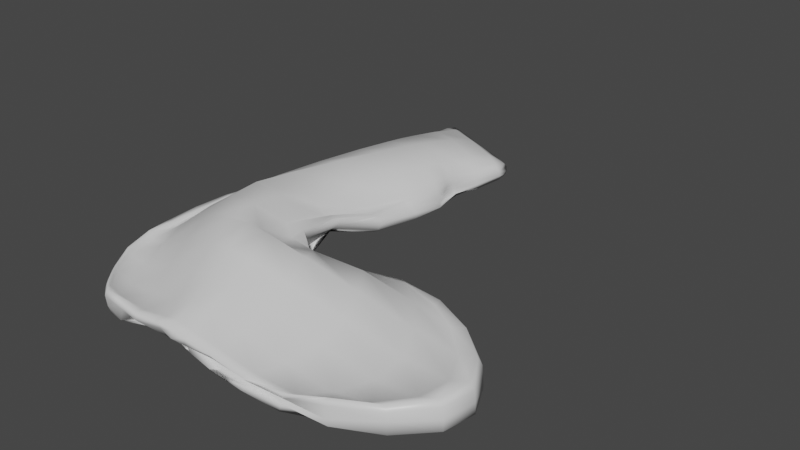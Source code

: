 # Source: Sock.blend  (saved by Blender 2.82.7; exported with 4.5.12 LTS)
import bpy
from mathutils import Matrix  # noqa: F401  (used for matrix-valued properties, if any)

bpy.ops.wm.read_factory_settings(use_empty=True)
scene = bpy.context.scene
scene.name = 'Scene'

# ---- collections
col_collection = bpy.data.collections.new('Collection'); scene.collection.children.link(col_collection)

# ---- materials (node trees are filled in below, after node groups)
mat_material = bpy.data.materials.new('Material')
mat_material.alpha_threshold = 0.0
mat_material.use_transparent_shadow = False
mat_material.line_color = (0.0, 0.0, 0.0, 1.0)

# ---- material node trees
mat_material.use_nodes = True; mat_material.node_tree.nodes.clear()
_N = mat_material.node_tree.nodes; _L = mat_material.node_tree.links
n0 = _N.new('ShaderNodeOutputMaterial'); n0.name = 'Material Output'; n0.location = (300, 300)
n1 = _N.new('ShaderNodeBsdfPrincipled'); n1.name = 'Principled BSDF'; n1.location = (10, 300)
n1.distribution = 'GGX'
n1.subsurface_method = 'BURLEY'
n1.inputs[2].default_value = 0.4
n1.inputs[3].default_value = 1.45
n1.inputs[27].default_value = (0.0, 0.0, 0.0, 1.0)
n1.inputs[28].default_value = 1.0
_L.new(n1.outputs[0], n0.inputs[0])
n0.is_active_output = True

# ---- world
world_world = bpy.data.worlds.new('World'); scene.world = world_world
world_world.use_nodes = True; world_world.node_tree.nodes.clear()
_N = world_world.node_tree.nodes; _L = world_world.node_tree.links
n0 = _N.new('ShaderNodeOutputWorld'); n0.name = 'World Output'; n0.location = (300, 300)
n1 = _N.new('ShaderNodeBackground'); n1.name = 'Background'; n1.location = (10, 300)
n1.inputs[0].default_value = (0.05088, 0.05088, 0.05088, 1.0)
_L.new(n1.outputs[0], n0.inputs[0])
n0.is_active_output = True
world_world.color = (0.05088, 0.05088, 0.05088)
world_world.use_sun_shadow = False
world_world.sun_shadow_jitter_overblur = 0.0

# ---- meshes
me_cube = bpy.data.meshes.new('Cube')
me_cube.from_pydata([(-0.01536, 0.2866, 0.002329), (-0.006175, 0.2836, 0.05908), (0.01127, 0.39, 0.0326), (0.01206, 0.3761, 0.004017), (0.01015, -0.3516, 0.0008375), (-0.007135, -0.3357, 0.02539), (0.006471, -0.3548, 0.02743), (-0.00398, -0.3303, 0.009637), (-0.08102, -0.1579, 0.04259), (-0.07668, -0.05094, 0.05563), (-0.0586, -0.2472, 0.0006981), (-0.02094, 0.2351, 0.06007), (0.007961, 0.3907, 0.01476), (0.01787, 0.3735, 0.04844), (0.04352, -0.1796, 0.09855), (0.04431, -0.07529, 0.08961), (0.05126, -0.1704, 0.01238), (0.04837, -0.0677, 0.0001116), (0.1213, -0.1807, 0.09994), (0.1374, -0.2668, 0.06264), (0.07148, -0.2507, 0.007502), (0.06313, -0.2643, 0.05719), (0.1335, -0.258, 0.01364), (0.1257, -0.1661, 0.03551), (0.08159, 0.202, 0.0009139), (0.0877, 0.2524, 0.00217), (0.08944, 0.1997, 0.05938), (0.09627, 0.2505, 0.05777), (0.1199, 0.351, 0.02411), (0.111, 0.3405, 0.03886), (0.1174, 0.3534, 0.00866), (0.1057, 0.343, 0.004777), (0.0946, -0.327, 0.00304), (0.091, -0.3289, 0.0008033), (0.09303, -0.3499, 0.02101), (0.088, -0.3367, 0.03035), (0.1163, 0.237, 0.01423), (0.1131, 0.2385, 0.0257), (0.1235, 0.239, 0.002538), (0.1217, 0.2365, 0.005432), (0.1436, -0.3528, 0.01734), (0.1424, -0.337, 0.03165), (0.1401, -0.3345, 0.01271), (0.1427, -0.3344, 0.001402), (-0.02456, 0.2873, 0.03065), (-0.03012, 0.29, 0.02104), (-0.03878, 0.2935, 0.006104), (-0.04582, 0.2957, 0.004853), (-0.04048, -0.3243, 0.0326), (-0.0364, -0.3375, 0.02787), (-0.03668, -0.317, 0.002977), (-0.03429, -0.3342, 0.000756), (-0.1243, -0.03877, 0.001158), (-0.1284, -0.03815, 0.001622), (0.08518, -0.1006, 0.04755), (0.09214, -0.08211, 0.04977), (-0.1228, -0.03988, 0.03084), (-0.1087, -0.04214, 0.03101), (0.07691, -0.07899, 0.0218), (0.0679, -0.09417, 0.001572), (0.3753, -0.3336, 0.03313), (0.3798, -0.3458, 0.03165), (0.373, -0.3344, 0.00763), (0.3787, -0.3433, 0.0008883), (0.3447, -0.1023, 0.0387), (0.3483, -0.09068, 0.03395), (0.3408, -0.1084, 0.0006565), (0.3471, -0.09113, 0.001239), (-0.1214, -0.1475, 0.0007063), (-0.1174, -0.1455, 0.001083), (-0.1051, -0.2469, 0.0008749), (-0.09693, -0.2439, 0.009907), (-0.09926, -0.2488, 0.02597), (-0.1029, -0.2471, 0.01997), (-0.1293, -0.1488, 0.02735), (-0.1168, -0.1501, 0.02346), (0.4346, -0.1694, 0.03228), (0.4698, -0.1687, 0.0342), (0.4849, -0.2657, 0.03371), (0.4499, -0.2648, 0.03193), (0.4468, -0.2653, 0.0007416), (0.4869, -0.2661, 0.000928), (0.4719, -0.1675, 0.001464), (0.4316, -0.1702, 0.0007044), (0.1204, 0.188, 0.001609), (0.1299, 0.1854, 0.002532), (-0.0637, 0.2476, 0.00556), (-0.06493, 0.2483, 0.003538), (0.1257, 0.1867, 0.02186), (0.1197, 0.188, 0.03379), (-0.05084, 0.2444, 0.04067), (-0.05654, 0.2458, 0.02926), (0.1335, 0.3196, 0.003371), (0.1413, 0.3311, 0.003476), (-0.01916, 0.3736, 0.007617), (-0.01742, 0.3874, 0.0186), (0.1359, 0.3172, 0.02769), (0.1429, 0.3298, 0.01885), (-0.01091, 0.3684, 0.03944), (-0.01378, 0.3849, 0.03356), (-0.03123, 0.2387, 0.00152), (-0.06033, -0.2517, 0.01687), (-0.08391, -0.04713, 0.0007596), (-0.07894, -0.15, 0.0005336), (0.01358, 0.3205, 0.01681), (0.08398, 0.2966, 0.008568), (0.01516, 0.3201, 0.02621), (0.08518, 0.2952, 0.01747), (-0.06224, 0.1049, 0.0009877), (0.06345, 0.0654, 0.06053), (0.05878, 0.06785, 0.001697), (-0.07711, 0.1089, 0.03486), (-0.08939, 0.1113, 0.0282), (0.09985, 0.05398, 0.001848), (0.1128, 0.0531, 0.008977), (-0.1003, 0.1144, 0.001277), (-0.09822, 0.1136, 0.003874), (0.09303, 0.05488, 0.03077), (0.1081, 0.0549, 0.02965), (-0.04986, 0.1004, 0.06195), (0.2527, -0.3502, 0.01067), (0.2614, -0.341, 0.01968), (0.2073, -0.1014, 0.02531), (0.219, -0.1087, 0.04846), (0.2146, -0.09795, 0.001151), (0.2039, -0.07601, 0.006182), (0.2581, -0.3428, 0.0009362), (0.251, -0.3488, 0.001863), (0.2942, -0.2656, 0.03768), (0.2901, -0.2657, 0.0006813), (0.279, -0.1755, 0.06609), (0.2727, -0.1723, 0.000311), (0.04045, -0.3362, 0.02227), (0.1418, 0.3518, 0.02082), (0.06426, 0.3573, 0.04527), (0.05855, 0.3602, 0.002282), (-0.07545, 0.02469, 0.0007494), (0.06164, 0.3684, 0.01253), (-0.07274, -0.1982, 0.0005849), (-0.004554, 0.3921, 0.0263), (-0.03117, -0.2948, 0.003783), (0.08198, -0.2952, 0.0008809), (0.1289, 0.3316, 0.003889), (0.04887, -0.1241, 0.0005194), (-0.01652, -0.3531, 0.02963), (-0.08959, -0.2457, 0.005189), (0.04207, -0.131, 0.1014), (0.04415, -0.01257, 0.05519), (-0.04463, 0.2427, 0.04583), (-0.0244, -0.3219, 0.0008895), (-0.1075, -0.1515, 0.02328), (-0.007328, 0.4052, 0.01985), (0.1321, 0.3441, 0.01299), (0.05577, -0.2132, 0.03351), (0.08512, 0.2287, 0.001271), (0.05229, -0.2224, 0.0786), (-0.0852, -0.1032, 0.01279), (-0.005232, 0.3768, 0.04353), (0.09333, -0.3431, 0.006199), (-0.01653, -0.1599, 0.02481), (-0.1006, -0.04396, 0.0349), (0.09611, 0.2976, 0.001165), (0.07712, -0.3044, 0.03877), (0.1312, -0.2245, 0.08304), (0.05168, -0.3377, 0.001414), (0.1149, 0.3589, 0.02934), (-0.019, -0.06116, 0.0002141), (0.1278, -0.2115, 0.01986), (0.1034, 0.2956, 0.05033), (0.08963, -0.1677, 0.02222), (0.0417, -0.004697, 0.033), (0.1143, 0.2424, 0.001824), (0.03433, 0.2188, 0.07276), (0.1102, 0.2414, 0.03471), (0.08548, -0.07176, 0.001389), (0.1001, -0.2659, 0.06405), (0.096, -0.3314, 0.01197), (0.09312, 0.2267, 0.05837), (0.006203, -0.2485, 0.0006671), (0.1106, 0.1916, 0.00173), (0.09265, -0.3528, 0.03069), (0.1117, 0.362, 0.005094), (-0.02267, -0.06531, 0.09205), (-0.02108, -0.1703, 0.07396), (0.01015, -0.3414, 0.00088), (-0.001101, 0.3306, 0.004781), (0.0007998, -0.2584, 0.03732), (-0.01368, 0.2611, 0.05972), (0.04517, 0.2683, 0.06646), (-0.02353, 0.2643, 0.003792), (0.005445, -0.3486, 0.0354), (0.02519, 0.2217, 0.001685), (0.1173, -0.3381, 0.0008358), (0.04275, -0.3302, 0.0008026), (0.04908, -0.3559, 0.01853), (0.1149, -0.3377, 0.03735), (0.03596, 0.2705, 0.003604), (0.0644, 0.3665, 0.02854), (0.006515, 0.3281, 0.05571), (0.01645, 0.3956, 0.01251), (-0.1015, -0.2445, 0.007552), (-0.06484, -0.2915, 0.01164), (-0.03142, -0.3252, 0.0008199), (-0.06164, -0.2903, 0.0008209), (0.1434, -0.3522, 0.02745), (-0.03089, -0.3337, 0.03049), (-0.03607, -0.3331, 0.03631), (0.118, -0.3545, 0.01792), (0.112, -0.3331, 0.01448), (0.1404, -0.3441, 0.0008621), (-0.01313, -0.3486, 0.001164), (-0.1137, -0.04126, 0.03302), (-0.06304, 0.187, 0.03903), (-0.05372, 0.2451, 0.03649), (-0.1081, 0.03174, 0.0296), (0.07313, -0.0808, 0.0128), (0.1127, 0.1308, 0.00253), (0.1267, 0.1867, 0.001008), (0.08308, -0.01565, 0.02899), (-0.06643, 0.2485, 0.005021), (-0.115, 0.03387, 0.0009622), (-0.1189, -0.03888, 0.001397), (-0.08083, 0.1913, 0.003751), (0.1229, 0.1869, 0.02902), (0.08744, -0.02156, 0.05513), (0.09371, -0.08597, 0.05878), (0.1146, 0.1308, 0.0194), (-0.1197, -0.1492, 0.02803), (-0.1141, -0.1002, 0.02576), (-0.1281, -0.09852, 0.02975), (0.4781, -0.2653, 0.04241), (0.4142, -0.3089, 0.03171), (0.3773, -0.3406, 0.03929), (0.4416, -0.3124, 0.03197), (0.4616, -0.1693, 0.0007854), (0.3872, -0.1261, 0.0004957), (0.3443, -0.09992, 0.0009578), (0.4104, -0.1334, 0.00171), (0.3166, -0.3523, 0.01623), (0.1941, -0.3393, 0.02688), (0.3475, -0.09438, 0.04276), (0.138, -0.1113, 0.0247), (0.2928, -0.0982, 0.04988), (0.1385, -0.1003, 0.0007196), (0.2762, -0.07435, 0.003158), (0.3258, -0.3427, 0.0009004), (0.3739, -0.335, 0.0008602), (0.1894, -0.3433, 0.0009473), (-0.1251, -0.09755, 0.0009172), (-0.1267, -0.1472, 0.0007699), (-0.1293, -0.0968, 0.001335), (-0.1151, -0.196, 0.000854), (-0.1111, -0.1941, 0.0009863), (-0.06689, -0.296, 0.02903), (-0.1034, -0.2486, 0.02912), (-0.07189, -0.2999, 0.02555), (-0.1137, -0.1988, 0.02789), (-0.1223, -0.1975, 0.02493), (0.3883, -0.1269, 0.03554), (0.463, -0.1695, 0.04295), (0.4167, -0.1232, 0.03184), (0.4574, -0.2169, 0.03184), (0.4942, -0.217, 0.0342), (0.4111, -0.3085, 0.008629), (0.4765, -0.2645, 0.000875), (0.442, -0.3121, 0.0007866), (0.4539, -0.2177, 0.0007566), (0.4959, -0.2166, 0.001376), (-0.0503, 0.2714, 0.005778), (-0.04277, 0.2946, 0.001122), (-0.05633, 0.2738, 0.002831), (0.1216, 0.2379, 0.00487), (0.1204, 0.2114, 0.003725), (0.1226, 0.2148, 0.0009752), (0.1149, 0.2375, 0.02042), (0.1177, 0.2149, 0.02943), (0.1179, 0.2123, 0.01734), (-0.03884, 0.2685, 0.03617), (-0.02714, 0.2885, 0.02652), (-0.044, 0.2698, 0.02552), (0.1385, 0.3287, 0.007463), (-0.01116, 0.3811, 0.00678), (-0.01755, 0.3842, 0.01238), (0.1394, 0.3531, 0.005624), (-0.01181, 0.38, 0.03821), (0.1335, 0.3292, 0.03196), (0.1404, 0.3268, 0.02434), (-0.005477, 0.4035, 0.03533), (-0.01637, 0.3319, 0.03496), (-0.02084, 0.3374, 0.02621), (-0.03086, 0.3387, 0.001587), (-0.02718, 0.3403, 0.01197), (0.1319, 0.2837, 0.0009136), (0.1293, 0.2837, 0.002407), (0.1305, 0.283, 0.0165), (0.126, 0.2818, 0.0269), (0.119, 0.2366, 0.005953), (0.143, 0.3309, 0.0111), (-0.02004, 0.2862, 0.03685), (0.1116, 0.1907, 0.03988), (0.1276, 0.1861, 0.009756), (-0.04016, 0.2945, 0.003559), (-0.05867, 0.2469, 0.001234), (0.1429, -0.3365, 0.0161), (0.3813, -0.3491, 0.01562), (-0.02965, -0.3309, 0.01442), (0.1411, -0.3079, 0.04709), (-0.09132, -0.2499, 0.02217), (0.2058, -0.2673, 0.05393), (0.1002, -0.2575, 0.03098), (0.1375, -0.3018, 0.01116), (0.3797, -0.2657, 0.0006836), (-0.03421, 0.2918, 0.01346), (-0.06015, 0.2467, 0.01741), (-0.0157, 0.3869, 0.02623), (-0.09261, -0.2417, 0.00841), (-0.1153, -0.04038, 0.001941), (0.09737, -0.1432, 0.004225), (-0.112, -0.1483, 0.0006765), (-0.1294, -0.03865, 0.01622), (-0.1295, -0.1477, 0.01101), (0.06186, -0.08956, 0.06045), (0.08363, -0.08031, 0.0362), (0.1016, -0.1524, 0.06565), (0.08297, -0.1807, 0.1036), (0.348, -0.0898, 0.01755), (0.3674, -0.1716, 0.04469), (0.1819, -0.1753, 0.0007507), (0.4868, -0.2658, 0.01733), (0.4712, -0.1684, 0.01783), (0.0197, 0.3922, 0.0375), (-0.0748, -0.2041, 0.02837), (0.006821, -0.3443, 0.0148), (-0.06564, 0.02066, 0.06035), (-0.08121, -0.1087, 0.05019), (-0.03346, -0.2998, 0.01849), (0.0476, 0.3032, 0.0118), (0.005455, 0.3173, 0.02291), (0.09093, 0.2876, 0.01086), (0.04899, 0.3023, 0.02218), (0.008737, 0.3512, 0.01674), (0.1006, 0.32, 0.01041), (0.1022, 0.3183, 0.01951), (0.01103, 0.3509, 0.02802), (-0.04487, 0.1819, 0.002311), (0.07911, 0.1424, 0.06068), (0.0722, 0.1449, 0.0009739), (-0.09441, 0.02924, 0.03311), (-0.0726, 0.1892, 0.02986), (0.08179, -0.02041, 0.02553), (0.126, 0.1283, 0.003663), (-0.0816, 0.192, 0.002209), (-0.1188, 0.03431, 0.001483), (0.1061, 0.1318, 0.03057), (0.1037, -0.01931, 0.0511), (-0.03366, 0.178, 0.06156), (0.007047, 0.08457, 0.08401), (-0.09185, 0.1125, 0.001908), (0.08293, 0.05818, 0.03464), (-0.001509, 0.0888, 0.0009212), (0.09924, 0.05474, 0.03059), (-0.106, 0.1155, 0.002471), (0.106, 0.0535, 0.003195), (-0.08205, 0.1098, 0.03295), (-0.09696, 0.113, 0.01576), (0.08998, 0.05756, 0.005782), (0.1204, 0.05335, 0.02158), (-0.07136, 0.1073, 0.04121), (0.1909, -0.3499, 0.01641), (0.329, -0.3413, 0.02088), (0.2763, -0.08295, 0.03476), (0.1477, -0.1323, 0.03716), (0.2891, -0.09799, 0.0007347), (0.1345, -0.08382, 0.007028), (0.1906, -0.3376, 0.001163), (0.3147, -0.3549, 0.009322), (0.383, -0.2643, 0.02491), (0.202, -0.2644, 0.01802), (0.1902, -0.1792, 0.08704), (0.3636, -0.1712, 0.0002411), (0.2506, -0.3587, 0.00088), (0.2038, -0.08226, 0.0009311), (0.2074, -0.1014, 0.0353), (0.2537, -0.3568, 0.01814), (0.2526, -0.3339, 0.008837), (0.2949, -0.2209, 0.05262), (0.2061, -0.09097, 0.01265), (0.2435, -0.1285, 0.0004284), (0.2899, -0.2189, 0.0004928), (0.2482, -0.1324, 0.06775), (0.2756, -0.3099, 0.00075), (0.2788, -0.3083, 0.02596), (0.3571, -0.3088, 0.02033), (-0.06018, -0.2981, 0.02489), (-0.1328, -0.09751, 0.01418), (0.3539, -0.3104, 0.0008291), (0.1064, -0.3008, 0.02153), (-0.07125, -0.2998, 0.009177), (-0.1054, -0.1019, 0.02877), (0.07822, -0.1206, 0.02402), (-0.08798, 0.02755, 0.03912), (0.09533, -0.01761, 0.03825), (0.4148, -0.1263, 0.01582), (0.3291, -0.1285, 0.05073), (-0.01521, -0.352, 0.01343), (0.4391, -0.3086, 0.01616), (-0.04723, 0.2706, 0.01568), (0.1428, 0.352, 0.01282), (0.0948, -0.2113, 0.04136), (0.3836, -0.2184, 0.0006279), (0.07422, -0.01557, 0.03592), (-0.1071, -0.2005, 0.02131), (0.326, -0.1271, 0.0005877), (0.4954, -0.2169, 0.01778), (-0.07704, 0.1903, 0.0169), (-0.1214, -0.1964, 0.008669), (0.2765, -0.07806, 0.01917), (0.3868, -0.2177, 0.03368), (0.317, -0.3388, 0.006847), (0.1228, 0.2854, 0.03481), (-0.02374, 0.3392, 0.01905), (0.1189, 0.2115, 0.006915), (0.06663, 0.3744, 0.03369), (0.1131, 0.2186, 0.001352), (-0.02437, 0.338, 0.005084), (-0.03431, 0.2677, 0.04267), (-0.06642, -0.2928, 0.007705), (-0.01755, -0.3479, 0.03813), (0.1193, -0.3287, 0.001003), (-0.06736, 0.188, 0.03625), (0.1181, 0.1297, 0.001284), (-0.1097, 0.03353, 0.001282), (0.09453, -0.02028, 0.05302), (-0.1187, -0.09938, 0.02884), (0.4365, -0.3108, 0.04069), (0.4121, -0.1234, 0.0008914), (0.3175, -0.3553, 0.02567), (0.1383, -0.1185, 0.03168), (0.1324, -0.08369, 0.0009546), (0.3154, -0.3582, 0.0005729), (-0.1197, -0.09746, 0.00141), (-0.1204, -0.1959, 0.0007743), (-0.06811, -0.2965, 0.03318), (-0.1166, -0.1978, 0.03253), (0.4126, -0.1243, 0.04114), (0.487, -0.2172, 0.04308), (0.4334, -0.3073, 0.0008276), (0.4852, -0.2167, 0.0008065), (-0.05264, 0.2722, 0.006971), (0.125, 0.2129, 0.003827), (0.1196, 0.2135, 0.0241), (-0.04131, 0.269, 0.03189), (-0.006384, 0.4014, 0.01354), (0.1386, 0.349, 0.02641), (-0.01855, 0.3349, 0.03133), (-0.02995, 0.3401, 0.006447), (0.1294, 0.2837, 0.003387), (0.1286, 0.2824, 0.02218), (0.1318, 0.2834, 0.00874), (0.1352, 0.3507, 0.01039), (0.0526, -0.3423, 0.01044), (0.1177, -0.3491, 0.02643), (0.1131, 0.2178, 0.03811), (0.1206, 0.2877, 0.003622), (0.03071, 0.2477, 0.002988), (0.05523, 0.3129, 0.0585), (0.09173, -0.2236, 0.08432), (-0.01247, 0.009675, 0.0007726), (-0.004164, -0.2001, 0.0007193), (0.05468, 0.335, 0.01576), (0.1172, -0.3384, 0.0146), (0.07681, -0.02076, 0.04776), (-0.01994, -0.1179, 0.0006428), (0.06857, -0.1437, 0.07588), (0.02491, -0.295, 0.0006895), (0.1084, -0.3067, 0.04811), (-0.05689, -0.2921, 0.01318), (-0.1158, -0.09866, 0.0009505), (-0.008143, 0.4051, 0.02785), (-0.1058, -0.1967, 0.0009005), (-0.1062, 0.03189, 0.0007934), (-0.01347, 0.3317, 0.04153), (-0.0497, 0.2724, 0.0009803), (-0.01241, -0.3389, 0.0007049), (0.06362, 0.3781, 0.01075), (0.0483, -0.352, 0.02785), (0.03986, 0.2453, 0.06975), (0.04702, 0.3152, 0.001882), (-0.002842, 0.3984, 0.04001), (-0.01332, -0.2149, 0.05667), (0.05038, -0.3395, 0.01766), (-0.0094, 0.005522, 0.08922), (-0.02441, -0.1224, 0.08511), (0.02263, -0.301, 0.02241), (0.04551, 0.2907, 0.01623), (0.05628, 0.3342, 0.02105), (0.1179, 0.3124, 0.01073), (-0.006869, 0.3559, 0.026), (0.02284, 0.1618, 0.07806), (-0.07335, 0.1898, 0.001461), (0.1027, 0.1335, 0.0408), (0.01374, 0.1652, 0.0009137), (0.1082, 0.1315, 0.02483), (-0.08508, 0.1928, 0.002855), (0.07606, -0.01618, 0.02298), (-0.09974, 0.03021, 0.03302), (-0.1167, 0.03356, 0.01678), (0.1025, 0.1344, 0.0009345), (0.1271, 0.1293, 0.01334), (-0.05667, 0.1853, 0.04434), (0.1878, -0.3532, 0.001135), (0.2764, -0.08282, 0.000931), (0.2778, -0.08666, 0.04386), (0.1914, -0.355, 0.02519), (0.1905, -0.3338, 0.0131), (0.2027, -0.224, 0.07218), (0.1366, -0.09781, 0.01512), (0.1608, -0.1319, 0.0008613), (0.196, -0.2219, 0.0005967), (0.1652, -0.1399, 0.07163), (0.1969, -0.3047, 0.000643), (0.2009, -0.3085, 0.03852)], [], [(128, 391, 392, 376), (391, 121, 369, 392), (392, 369, 60, 231), (376, 392, 231, 79), (101, 307, 393, 335), (307, 72, 253, 393), (393, 253, 48, 205), (335, 393, 205, 5), (69, 320, 394, 250), (320, 74, 229, 394), (394, 229, 56, 319), (250, 394, 319, 53), (126, 390, 395, 245), (390, 129, 311, 395), (395, 311, 80, 263), (245, 395, 263, 62), (20, 309, 396, 141), (309, 22, 310, 396), (396, 310, 42, 208), (141, 396, 208, 33), (51, 305, 397, 203), (305, 49, 255, 397), (397, 255, 73, 315), (203, 397, 315, 70), (9, 160, 398, 334), (160, 57, 228, 398), (398, 228, 75, 150), (334, 398, 150, 8), (17, 174, 399, 143), (174, 59, 317, 399), (399, 317, 23, 169), (143, 399, 169, 16), (119, 367, 400, 333), (367, 111, 347, 400), (400, 347, 57, 160), (333, 400, 160, 9), (114, 366, 401, 218), (366, 118, 354, 401), (401, 354, 55, 322), (218, 401, 322, 58), (67, 325, 402, 237), (325, 65, 260, 402), (402, 260, 77, 329), (237, 402, 329, 82), (123, 389, 403, 242), (389, 130, 326, 403), (403, 326, 76, 258), (242, 403, 258, 64), (4, 332, 404, 210), (332, 6, 144, 404), (404, 144, 49, 305), (210, 404, 305, 51), (81, 328, 405, 265), (328, 78, 233, 405), (405, 233, 61, 304), (265, 405, 304, 63), (45, 312, 406, 279), (312, 46, 268, 406), (406, 268, 86, 313), (279, 406, 313, 91), (30, 152, 407, 283), (152, 28, 133, 407), (407, 133, 97, 297), (283, 407, 297, 93), (16, 169, 408, 153), (169, 23, 167, 408), (408, 167, 22, 309), (153, 408, 309, 20), (129, 388, 409, 311), (388, 131, 379, 409), (409, 379, 83, 266), (311, 409, 266, 80), (110, 365, 410, 170), (365, 113, 349, 410), (410, 349, 59, 174), (170, 410, 174, 17), (8, 150, 411, 331), (150, 75, 256, 411), (411, 256, 72, 307), (331, 411, 307, 101), (131, 387, 412, 379), (387, 124, 372, 412), (412, 372, 66, 235), (379, 412, 235, 83), (82, 329, 413, 267), (329, 77, 262, 413), (413, 262, 78, 328), (267, 413, 328, 81), (116, 364, 414, 222), (364, 112, 348, 414), (414, 348, 91, 313), (222, 414, 313, 86), (70, 315, 415, 252), (315, 73, 257, 415), (415, 257, 74, 320), (252, 415, 320, 69), (125, 386, 416, 244), (386, 122, 370, 416), (416, 370, 65, 325), (244, 416, 325, 67), (130, 385, 417, 326), (385, 128, 376, 417), (417, 376, 79, 261), (326, 417, 261, 76), (120, 384, 418, 238), (384, 127, 375, 418), (418, 375, 63, 304), (238, 418, 304, 61), (27, 173, 419, 168), (173, 37, 295, 419), (419, 295, 96, 285), (168, 419, 285, 29), (46, 312, 420, 291), (312, 45, 289, 420), (420, 289, 99, 314), (291, 420, 314, 95), (39, 296, 421, 272), (296, 36, 276, 421), (421, 276, 88, 300), (272, 421, 300, 85), (13, 134, 422, 330), (134, 29, 165, 422), (422, 165, 28, 197), (330, 422, 197, 2), (25, 171, 423, 154), (171, 38, 273, 423), (423, 273, 84, 179), (154, 423, 179, 24), (0, 301, 424, 185), (301, 47, 290, 424), (424, 290, 94, 281), (185, 424, 281, 3), (1, 298, 425, 187), (298, 44, 277, 425), (425, 277, 90, 148), (187, 425, 148, 11), (71, 201, 426, 200), (201, 50, 202, 426), (426, 202, 51, 203), (200, 426, 203, 70), (5, 205, 427, 190), (205, 48, 206, 427), (427, 206, 49, 144), (190, 427, 144, 6), (33, 208, 428, 176), (208, 42, 209, 428), (428, 209, 43, 192), (176, 428, 192, 32), (111, 212, 429, 363), (212, 90, 213, 429), (429, 213, 91, 348), (363, 429, 348, 112), (113, 216, 430, 362), (216, 84, 217, 430), (430, 217, 85, 350), (362, 430, 350, 114), (115, 220, 431, 361), (220, 52, 221, 431), (431, 221, 53, 352), (361, 431, 352, 116), (117, 224, 432, 360), (224, 54, 225, 432), (432, 225, 55, 354), (360, 432, 354, 118), (75, 228, 433, 227), (228, 57, 211, 433), (433, 211, 56, 229), (227, 433, 229, 74), (79, 231, 434, 230), (231, 60, 232, 434), (434, 232, 61, 233), (230, 434, 233, 78), (83, 235, 435, 234), (235, 66, 236, 435), (435, 236, 67, 237), (234, 435, 237, 82), (120, 238, 436, 383), (238, 61, 232, 436), (436, 232, 60, 369), (383, 436, 369, 121), (122, 241, 437, 382), (241, 55, 225, 437), (437, 225, 54, 371), (382, 437, 371, 123), (124, 243, 438, 381), (243, 59, 215, 438), (438, 215, 58, 373), (381, 438, 373, 125), (126, 245, 439, 380), (245, 62, 246, 439), (439, 246, 63, 375), (380, 439, 375, 127), (52, 248, 440, 221), (248, 68, 249, 440), (440, 249, 69, 250), (221, 440, 250, 53), (68, 251, 441, 249), (251, 71, 200, 441), (441, 200, 70, 252), (249, 441, 252, 69), (48, 253, 442, 206), (253, 72, 254, 442), (442, 254, 73, 255), (206, 442, 255, 49), (72, 256, 443, 254), (256, 75, 227, 443), (443, 227, 74, 257), (254, 443, 257, 73), (64, 258, 444, 240), (258, 76, 259, 444), (444, 259, 77, 260), (240, 444, 260, 65), (76, 261, 445, 259), (261, 79, 230, 445), (445, 230, 78, 262), (259, 445, 262, 77), (62, 263, 446, 246), (263, 80, 264, 446), (446, 264, 81, 265), (246, 446, 265, 63), (80, 266, 447, 264), (266, 83, 234, 447), (447, 234, 82, 267), (264, 447, 267, 81), (86, 268, 448, 219), (268, 46, 269, 448), (448, 269, 47, 270), (219, 448, 270, 87), (39, 272, 449, 271), (272, 85, 217, 449), (449, 217, 84, 273), (271, 449, 273, 38), (37, 275, 450, 274), (275, 89, 223, 450), (450, 223, 88, 276), (274, 450, 276, 36), (90, 277, 451, 213), (277, 44, 278, 451), (451, 278, 45, 279), (213, 451, 279, 91), (3, 281, 452, 199), (281, 94, 282, 452), (452, 282, 95, 151), (199, 452, 151, 12), (29, 285, 453, 165), (285, 96, 286, 453), (453, 286, 97, 133), (165, 453, 133, 28), (44, 288, 454, 278), (288, 98, 284, 454), (454, 284, 99, 289), (278, 454, 289, 45), (94, 290, 455, 282), (290, 47, 269, 455), (455, 269, 46, 291), (282, 455, 291, 95), (93, 292, 456, 280), (292, 39, 271, 456), (456, 271, 38, 293), (280, 456, 293, 92), (36, 294, 457, 274), (294, 97, 286, 457), (457, 286, 96, 295), (274, 457, 295, 37), (36, 296, 458, 294), (296, 39, 292, 458), (458, 292, 93, 297), (294, 458, 297, 97), (92, 142, 459, 280), (142, 31, 181, 459), (459, 181, 30, 283), (280, 459, 283, 93), (7, 193, 460, 184), (193, 33, 176, 460), (460, 176, 32, 164), (184, 460, 164, 4), (41, 195, 461, 204), (195, 35, 180, 461), (461, 180, 34, 207), (204, 461, 207, 40), (37, 173, 462, 275), (173, 27, 177, 462), (462, 177, 26, 299), (275, 462, 299, 89), (38, 171, 463, 293), (171, 25, 161, 463), (463, 161, 31, 142), (293, 463, 142, 92), (0, 196, 464, 189), (196, 25, 154, 464), (464, 154, 24, 191), (189, 464, 191, 100), (1, 188, 465, 198), (188, 27, 168, 465), (465, 168, 29, 134), (198, 465, 134, 13), (18, 324, 466, 163), (324, 14, 155, 466), (466, 155, 21, 175), (163, 466, 175, 19), (108, 359, 467, 136), (359, 110, 170, 467), (467, 170, 17, 166), (136, 467, 166, 102), (103, 159, 468, 138), (159, 16, 153, 468), (468, 153, 20, 178), (138, 468, 178, 10), (30, 137, 469, 341), (137, 12, 340, 469), (469, 340, 104, 336), (341, 469, 336, 105), (43, 303, 470, 192), (303, 40, 207, 470), (470, 207, 34, 158), (192, 470, 158, 32), (117, 358, 471, 224), (358, 109, 147, 471), (471, 147, 15, 321), (224, 471, 321, 54), (102, 166, 472, 156), (166, 17, 143, 472), (472, 143, 16, 159), (156, 472, 159, 103), (54, 321, 473, 323), (321, 15, 146, 473), (473, 146, 14, 324), (323, 473, 324, 18), (10, 178, 474, 140), (178, 20, 141, 474), (474, 141, 33, 193), (140, 474, 193, 7), (19, 175, 475, 306), (175, 21, 162, 475), (475, 162, 35, 195), (306, 475, 195, 41), (71, 145, 476, 201), (145, 10, 140, 476), (476, 140, 7, 149), (201, 476, 149, 50), (52, 316, 477, 248), (316, 102, 156, 477), (477, 156, 103, 318), (248, 477, 318, 68), (95, 314, 478, 151), (314, 99, 287, 478), (478, 287, 2, 139), (151, 478, 139, 12), (68, 318, 479, 251), (318, 103, 138, 479), (479, 138, 10, 145), (251, 479, 145, 71), (115, 357, 480, 220), (357, 108, 136, 480), (480, 136, 102, 316), (220, 480, 316, 52), (44, 298, 481, 288), (298, 1, 198, 481), (481, 198, 13, 157), (288, 481, 157, 98), (47, 301, 482, 270), (301, 0, 189, 482), (482, 189, 100, 302), (270, 482, 302, 87), (50, 149, 483, 202), (149, 7, 184, 483), (483, 184, 4, 210), (202, 483, 210, 51), (31, 135, 484, 181), (135, 3, 199, 484), (484, 199, 12, 137), (181, 484, 137, 30), (35, 132, 485, 180), (132, 5, 190, 485), (485, 190, 6, 194), (180, 485, 194, 34), (27, 188, 486, 177), (188, 1, 187, 486), (486, 187, 11, 172), (177, 486, 172, 26), (25, 196, 487, 161), (196, 0, 185, 487), (487, 185, 3, 135), (161, 487, 135, 31), (98, 157, 488, 284), (157, 13, 330, 488), (488, 330, 2, 287), (284, 488, 287, 99), (14, 183, 489, 155), (183, 8, 331, 489), (489, 331, 101, 186), (155, 489, 186, 21), (32, 158, 490, 164), (158, 34, 194, 490), (490, 194, 6, 332), (164, 490, 332, 4), (109, 356, 491, 147), (356, 119, 333, 491), (491, 333, 9, 182), (147, 491, 182, 15), (15, 182, 492, 146), (182, 9, 334, 492), (492, 334, 8, 183), (146, 492, 183, 14), (21, 186, 493, 162), (186, 101, 335, 493), (493, 335, 5, 132), (162, 493, 132, 35), (104, 337, 494, 336), (337, 106, 339, 494), (494, 339, 107, 338), (336, 494, 338, 105), (2, 197, 495, 343), (197, 28, 342, 495), (495, 342, 107, 339), (343, 495, 339, 106), (28, 152, 496, 342), (152, 30, 341, 496), (496, 341, 105, 338), (342, 496, 338, 107), (12, 139, 497, 340), (139, 2, 343, 497), (497, 343, 106, 337), (340, 497, 337, 104), (26, 172, 498, 345), (172, 11, 355, 498), (498, 355, 119, 356), (345, 498, 356, 109), (87, 302, 499, 351), (302, 100, 344, 499), (499, 344, 108, 357), (351, 499, 357, 115), (89, 299, 500, 353), (299, 26, 345, 500), (500, 345, 109, 358), (353, 500, 358, 117), (100, 191, 501, 344), (191, 24, 346, 501), (501, 346, 110, 359), (344, 501, 359, 108), (89, 353, 502, 223), (353, 117, 360, 502), (502, 360, 118, 226), (223, 502, 226, 88), (87, 351, 503, 219), (351, 115, 361, 503), (503, 361, 116, 222), (219, 503, 222, 86), (59, 349, 504, 215), (349, 113, 362, 504), (504, 362, 114, 218), (215, 504, 218, 58), (57, 347, 505, 211), (347, 111, 363, 505), (505, 363, 112, 214), (211, 505, 214, 56), (53, 319, 506, 352), (319, 56, 214, 506), (506, 214, 112, 364), (352, 506, 364, 116), (24, 179, 507, 346), (179, 84, 216, 507), (507, 216, 113, 365), (346, 507, 365, 110), (85, 300, 508, 350), (300, 88, 226, 508), (508, 226, 118, 366), (350, 508, 366, 114), (11, 148, 509, 355), (148, 90, 212, 509), (509, 212, 111, 367), (355, 509, 367, 119), (42, 374, 510, 209), (374, 126, 380, 510), (510, 380, 127, 247), (209, 510, 247, 43), (66, 372, 511, 236), (372, 124, 381, 511), (511, 381, 125, 244), (236, 511, 244, 67), (65, 370, 512, 240), (370, 122, 382, 512), (512, 382, 123, 242), (240, 512, 242, 64), (40, 368, 513, 204), (368, 120, 383, 513), (513, 383, 121, 239), (204, 513, 239, 41), (40, 303, 514, 368), (303, 43, 247, 514), (514, 247, 127, 384), (368, 514, 384, 120), (18, 163, 515, 378), (163, 19, 308, 515), (515, 308, 128, 385), (378, 515, 385, 130), (58, 322, 516, 373), (322, 55, 241, 516), (516, 241, 122, 386), (373, 516, 386, 125), (23, 317, 517, 327), (317, 59, 243, 517), (517, 243, 124, 387), (327, 517, 387, 131), (22, 167, 518, 377), (167, 23, 327, 518), (518, 327, 131, 388), (377, 518, 388, 129), (54, 323, 519, 371), (323, 18, 378, 519), (519, 378, 130, 389), (371, 519, 389, 123), (42, 310, 520, 374), (310, 22, 377, 520), (520, 377, 129, 390), (374, 520, 390, 126), (19, 306, 521, 308), (306, 41, 239, 521), (521, 239, 121, 391), (308, 521, 391, 128)])
me_cube.polygons.foreach_set('use_smooth', [True] * 520)
_uv = me_cube.uv_layers.new(name='UVMap')
_uv.uv.foreach_set('vector', [0.2652, 0.1307, 0.2291, 0.1143, 0.2731, 0.06832, 0.312, 0.07665, 0.2291, 0.1143, 0.1976, 0.1046, 0.2395, 0.06554, 0.2731, 0.06832, 0.2731, 0.06832, 0.2395, 0.06554, 0.2696, 0.0433, 0.3032, 0.03652, 0.312, 0.07665, 0.2731, 0.06832, 0.3032, 0.03652, 0.3446, 0.03885, 0.0526, 0.3656, 0.03343, 0.3825, 0.0292, 0.337, 0.04572, 0.3227, 0.03343, 0.3825, 0.02789, 0.3872, 0.02455, 0.3413, 0.0292, 0.337, 0.0292, 0.337, 0.02455, 0.3413, 0.02563, 0.3114, 0.02849, 0.3016, 0.04572, 0.3227, 0.0292, 0.337, 0.02849, 0.3016, 0.0408, 0.2889, 0.4926, 0.301, 0.4805, 0.2944, 0.5024, 0.2547, 0.5126, 0.2609, 0.0356, 0.4786, 0.04821, 0.4717, 0.07024, 0.5099, 0.05786, 0.5177, 0.05786, 0.5177, 0.07024, 0.5099, 0.0983, 0.5546, 0.08632, 0.5629, 0.5126, 0.2609, 0.5024, 0.2547, 0.5321, 0.2104, 0.543, 0.218, 0.6269, 0.6761, 0.6569, 0.6679, 0.7001, 0.7176, 0.6635, 0.7171, 0.6569, 0.6679, 0.6941, 0.6526, 0.7422, 0.7103, 0.7001, 0.7176, 0.7001, 0.7176, 0.7422, 0.7103, 0.7773, 0.7517, 0.7324, 0.753, 0.6635, 0.7171, 0.7001, 0.7176, 0.7324, 0.753, 0.6953, 0.7432, 0.568, 0.4934, 0.59, 0.5171, 0.5646, 0.5476, 0.5465, 0.5257, 0.59, 0.5171, 0.6105, 0.5434, 0.5816, 0.5717, 0.5646, 0.5476, 0.5646, 0.5476, 0.5816, 0.5717, 0.5589, 0.5928, 0.5434, 0.571, 0.5465, 0.5257, 0.5646, 0.5476, 0.5434, 0.571, 0.5317, 0.5502, 0.4505, 0.4784, 0.4381, 0.482, 0.4365, 0.4352, 0.4506, 0.4324, 0.002727, 0.2989, 0.01608, 0.3008, 0.01366, 0.3417, 0.0001582, 0.3427, 0.0001582, 0.3427, 0.01366, 0.3417, 0.01695, 0.392, 0.003378, 0.3948, 0.4506, 0.4324, 0.4365, 0.4352, 0.4473, 0.3821, 0.4592, 0.3842, 0.1398, 0.5238, 0.1162, 0.5419, 0.08797, 0.4971, 0.1116, 0.4792, 0.1162, 0.5419, 0.1094, 0.5469, 0.08121, 0.5021, 0.08797, 0.4971, 0.08797, 0.4971, 0.08121, 0.5021, 0.05902, 0.4642, 0.06539, 0.4593, 0.1116, 0.4792, 0.08797, 0.4971, 0.06539, 0.4593, 0.08853, 0.4414, 0.6705, 0.339, 0.6967, 0.3639, 0.6687, 0.4055, 0.6402, 0.3826, 0.6967, 0.3639, 0.6996, 0.3899, 0.6756, 0.4382, 0.6687, 0.4055, 0.6687, 0.4055, 0.6756, 0.4382, 0.6629, 0.4792, 0.6454, 0.448, 0.6402, 0.3826, 0.6687, 0.4055, 0.6454, 0.448, 0.6135, 0.4219, 0.2196, 0.6409, 0.1974, 0.6582, 0.1545, 0.5967, 0.1775, 0.5788, 0.1974, 0.6582, 0.191, 0.6629, 0.1479, 0.6016, 0.1545, 0.5967, 0.1545, 0.5967, 0.1479, 0.6016, 0.1094, 0.5469, 0.1162, 0.5419, 0.1775, 0.5788, 0.1545, 0.5967, 0.1162, 0.5419, 0.1398, 0.5238, 0.7893, 0.261, 0.8005, 0.2683, 0.7604, 0.3248, 0.7474, 0.3182, 0.3761, 0.5349, 0.3625, 0.5389, 0.3301, 0.4723, 0.3435, 0.4695, 0.3435, 0.4695, 0.3301, 0.4723, 0.313, 0.4088, 0.3304, 0.4098, 0.7474, 0.3182, 0.7604, 0.3248, 0.7388, 0.3781, 0.723, 0.3775, 0.8426, 0.6035, 0.8562, 0.6, 0.8681, 0.6642, 0.8535, 0.6645, 0.4278, 0.1841, 0.4144, 0.1803, 0.4221, 0.1201, 0.4361, 0.1198, 0.4361, 0.1198, 0.4221, 0.1201, 0.4135, 0.06644, 0.4262, 0.06125, 0.8535, 0.6645, 0.8681, 0.6642, 0.8635, 0.7262, 0.8499, 0.7211, 0.346, 0.2697, 0.3345, 0.234, 0.3736, 0.1768, 0.3809, 0.2153, 0.3345, 0.234, 0.3177, 0.1917, 0.3621, 0.1321, 0.3736, 0.1768, 0.3736, 0.1768, 0.3621, 0.1321, 0.3929, 0.08964, 0.4012, 0.1371, 0.3809, 0.2153, 0.3736, 0.1768, 0.4012, 0.1371, 0.3995, 0.1763, 0.4663, 0.5157, 0.4541, 0.5221, 0.4436, 0.5038, 0.4544, 0.4999, 0.01897, 0.2583, 0.03007, 0.2678, 0.02152, 0.2832, 0.009438, 0.2774, 0.009438, 0.2774, 0.02152, 0.2832, 0.01608, 0.3008, 0.002727, 0.2989, 0.4544, 0.4999, 0.4436, 0.5038, 0.4381, 0.482, 0.4505, 0.4784, 0.7971, 0.7747, 0.8015, 0.7883, 0.7455, 0.7885, 0.7476, 0.7743, 0.3661, 0.001518, 0.3618, 0.01452, 0.3144, 0.01382, 0.3125, 0.0001582, 0.3125, 0.0001582, 0.3144, 0.01382, 0.2634, 0.03, 0.2567, 0.01847, 0.7476, 0.7743, 0.7455, 0.7885, 0.6856, 0.7708, 0.6902, 0.757, 0.6149, 0.7999, 0.6138, 0.792, 0.6361, 0.7888, 0.6374, 0.7981, 0.8159, 0.9897, 0.8166, 0.9818, 0.8393, 0.981, 0.8388, 0.9905, 0.7299, 0.0001582, 0.7365, 0.006875, 0.7204, 0.0258, 0.7126, 0.01767, 0.2676, 0.7927, 0.2603, 0.7988, 0.2439, 0.7798, 0.2528, 0.7728, 0.7136, 0.8487, 0.7068, 0.8328, 0.7141, 0.8235, 0.7173, 0.8295, 0.5051, 0.9521, 0.5113, 0.936, 0.5168, 0.9548, 0.5133, 0.9605, 0.5133, 0.9605, 0.5168, 0.9548, 0.5327, 0.9631, 0.5298, 0.9691, 0.7173, 0.8295, 0.7141, 0.8235, 0.7312, 0.8155, 0.7337, 0.8217, 0.6135, 0.4219, 0.6454, 0.448, 0.6159, 0.4841, 0.5913, 0.4599, 0.6454, 0.448, 0.6629, 0.4792, 0.6379, 0.5114, 0.6159, 0.4841, 0.6159, 0.4841, 0.6379, 0.5114, 0.6105, 0.5434, 0.59, 0.5171, 0.5913, 0.4599, 0.6159, 0.4841, 0.59, 0.5171, 0.568, 0.4934, 0.6941, 0.6526, 0.7251, 0.6267, 0.774, 0.6885, 0.7422, 0.7103, 0.7251, 0.6267, 0.7485, 0.5904, 0.7944, 0.6523, 0.774, 0.6885, 0.774, 0.6885, 0.7944, 0.6523, 0.828, 0.6952, 0.8094, 0.7323, 0.7422, 0.7103, 0.774, 0.6885, 0.8094, 0.7323, 0.7773, 0.7517, 0.7482, 0.2261, 0.7702, 0.2481, 0.7257, 0.3035, 0.7047, 0.2821, 0.7702, 0.2481, 0.7774, 0.2543, 0.7315, 0.3151, 0.7257, 0.3035, 0.7257, 0.3035, 0.7315, 0.3151, 0.6996, 0.3899, 0.6967, 0.3639, 0.7047, 0.2821, 0.7257, 0.3035, 0.6967, 0.3639, 0.6705, 0.339, 0.08853, 0.4414, 0.06539, 0.4593, 0.04665, 0.4227, 0.0676, 0.4049, 0.06539, 0.4593, 0.05902, 0.4642, 0.0407, 0.4277, 0.04665, 0.4227, 0.04665, 0.4227, 0.0407, 0.4277, 0.02789, 0.3872, 0.03343, 0.3825, 0.0676, 0.4049, 0.04665, 0.4227, 0.03343, 0.3825, 0.0526, 0.3656, 0.7485, 0.5904, 0.7649, 0.5467, 0.8069, 0.6051, 0.7944, 0.6523, 0.7649, 0.5467, 0.7731, 0.5095, 0.8097, 0.565, 0.8069, 0.6051, 0.8069, 0.6051, 0.8097, 0.565, 0.8269, 0.607, 0.8344, 0.6471, 0.7944, 0.6523, 0.8069, 0.6051, 0.8344, 0.6471, 0.828, 0.6952, 0.8499, 0.7211, 0.8635, 0.7262, 0.8388, 0.7667, 0.8297, 0.7572, 0.4262, 0.06125, 0.4135, 0.06644, 0.3936, 0.0317, 0.4025, 0.02232, 0.4025, 0.02232, 0.3936, 0.0317, 0.3618, 0.01452, 0.3661, 0.001518, 0.8297, 0.7572, 0.8388, 0.7667, 0.8015, 0.7883, 0.7971, 0.7747, 0.6322, 0.1123, 0.6242, 0.1049, 0.6743, 0.05416, 0.6826, 0.06281, 0.1691, 0.6779, 0.1801, 0.6702, 0.2219, 0.7298, 0.2117, 0.737, 0.2117, 0.737, 0.2219, 0.7298, 0.2528, 0.7728, 0.2439, 0.7798, 0.6826, 0.06281, 0.6743, 0.05416, 0.7126, 0.01767, 0.7204, 0.0258, 0.4592, 0.3842, 0.4473, 0.3821, 0.4603, 0.3342, 0.4709, 0.34, 0.003378, 0.3948, 0.01695, 0.392, 0.03041, 0.4343, 0.01717, 0.4393, 0.01717, 0.4393, 0.03041, 0.4343, 0.04821, 0.4717, 0.0356, 0.4786, 0.4709, 0.34, 0.4603, 0.3342, 0.4805, 0.2944, 0.4926, 0.301, 0.7864, 0.4893, 0.7999, 0.4818, 0.8348, 0.5384, 0.821, 0.5441, 0.3726, 0.2997, 0.3599, 0.2918, 0.3919, 0.2364, 0.4047, 0.2429, 0.4047, 0.2429, 0.3919, 0.2364, 0.4144, 0.1803, 0.4278, 0.1841, 0.821, 0.5441, 0.8348, 0.5384, 0.8562, 0.6, 0.8426, 0.6035, 0.3177, 0.1917, 0.2949, 0.1565, 0.342, 0.09742, 0.3621, 0.1321, 0.2949, 0.1565, 0.2652, 0.1307, 0.312, 0.07665, 0.342, 0.09742, 0.342, 0.09742, 0.312, 0.07665, 0.3446, 0.03885, 0.3745, 0.05613, 0.3621, 0.1321, 0.342, 0.09742, 0.3745, 0.05613, 0.3929, 0.08964, 0.1758, 0.09423, 0.1651, 0.08437, 0.2081, 0.04626, 0.2178, 0.05673, 0.5959, 0.6973, 0.6059, 0.6867, 0.6442, 0.7233, 0.6377, 0.7355, 0.6377, 0.7355, 0.6442, 0.7233, 0.6902, 0.757, 0.6856, 0.7708, 0.2178, 0.05673, 0.2081, 0.04626, 0.2567, 0.01847, 0.2634, 0.03, 0.6167, 0.9396, 0.617, 0.9656, 0.5764, 0.9571, 0.5763, 0.9333, 0.617, 0.9656, 0.6169, 0.9748, 0.577, 0.9653, 0.5764, 0.9571, 0.5764, 0.9571, 0.577, 0.9653, 0.5461, 0.9579, 0.5382, 0.9504, 0.5763, 0.9333, 0.5764, 0.9571, 0.5382, 0.9504, 0.5356, 0.928, 0.8166, 0.9818, 0.8159, 0.9897, 0.7718, 0.9857, 0.773, 0.9786, 0.6138, 0.792, 0.6149, 0.7999, 0.571, 0.8039, 0.5699, 0.7969, 0.5699, 0.7969, 0.571, 0.8039, 0.5287, 0.8091, 0.5267, 0.8024, 0.773, 0.9786, 0.7718, 0.9857, 0.7284, 0.9807, 0.7307, 0.9739, 0.818, 0.8012, 0.8174, 0.7986, 0.8393, 0.7888, 0.8407, 0.7916, 0.6126, 0.9931, 0.6148, 0.9855, 0.6367, 0.9908, 0.6341, 0.9998, 0.4361, 0.6715, 0.4271, 0.6752, 0.4164, 0.6529, 0.4266, 0.6483, 0.8649, 0.139, 0.8681, 0.1399, 0.8598, 0.1635, 0.8534, 0.1612, 0.5328, 0.8414, 0.5335, 0.8841, 0.5145, 0.8826, 0.5145, 0.8377, 0.5335, 0.8841, 0.5356, 0.928, 0.5171, 0.9279, 0.5145, 0.8826, 0.5145, 0.8826, 0.5171, 0.9279, 0.5113, 0.936, 0.5057, 0.8837, 0.5145, 0.8377, 0.5145, 0.8826, 0.5057, 0.8837, 0.5083, 0.831, 0.8162, 0.842, 0.8162, 0.815, 0.8385, 0.8094, 0.8376, 0.8369, 0.8162, 0.815, 0.8162, 0.8053, 0.8397, 0.7999, 0.8385, 0.8094, 0.8532, 0.1266, 0.8594, 0.1333, 0.8471, 0.1545, 0.8407, 0.1476, 0.8352, 0.1075, 0.8532, 0.1266, 0.8407, 0.1476, 0.8215, 0.1273, 0.8177, 0.9418, 0.8177, 0.966, 0.776, 0.963, 0.7761, 0.9413, 0.8177, 0.966, 0.8183, 0.9715, 0.7772, 0.9694, 0.776, 0.963, 0.776, 0.963, 0.7772, 0.9694, 0.7444, 0.9673, 0.7365, 0.9623, 0.7761, 0.9413, 0.776, 0.963, 0.7365, 0.9623, 0.7346, 0.9421, 0.6161, 0.8414, 0.6166, 0.8173, 0.6385, 0.8159, 0.6376, 0.8407, 0.6166, 0.8173, 0.6164, 0.8102, 0.6384, 0.8088, 0.6385, 0.8159, 0.2824, 0.782, 0.2763, 0.786, 0.2622, 0.766, 0.2682, 0.7618, 0.3029, 0.7667, 0.2824, 0.782, 0.2682, 0.7618, 0.2887, 0.7463, 0.4687, 0.3871, 0.4619, 0.4314, 0.4583, 0.4312, 0.4653, 0.3848, 0.4619, 0.4314, 0.4597, 0.4646, 0.4572, 0.4737, 0.4583, 0.4312, 0.4583, 0.4312, 0.4572, 0.4737, 0.4505, 0.4784, 0.4506, 0.4324, 0.4653, 0.3848, 0.4583, 0.4312, 0.4506, 0.4324, 0.4592, 0.3842, 0.0408, 0.2889, 0.02849, 0.3016, 0.02674, 0.2877, 0.03565, 0.2738, 0.02849, 0.3016, 0.02563, 0.3114, 0.023, 0.3037, 0.02674, 0.2877, 0.02674, 0.2877, 0.023, 0.3037, 0.01608, 0.3008, 0.02152, 0.2832, 0.03565, 0.2738, 0.02674, 0.2877, 0.02152, 0.2832, 0.03007, 0.2678, 0.5317, 0.5502, 0.5434, 0.571, 0.5383, 0.584, 0.5304, 0.5616, 0.5434, 0.571, 0.5589, 0.5928, 0.55, 0.605, 0.5383, 0.584, 0.5383, 0.584, 0.55, 0.605, 0.5438, 0.6117, 0.5318, 0.5902, 0.5304, 0.5616, 0.5383, 0.584, 0.5318, 0.5902, 0.5233, 0.5683, 0.191, 0.6629, 0.232, 0.7229, 0.2281, 0.7256, 0.1869, 0.6657, 0.232, 0.7229, 0.2622, 0.766, 0.2584, 0.7687, 0.2281, 0.7256, 0.2281, 0.7256, 0.2584, 0.7687, 0.2528, 0.7728, 0.2219, 0.7298, 0.1869, 0.6657, 0.2281, 0.7256, 0.2219, 0.7298, 0.1801, 0.6702, 0.7774, 0.2543, 0.8172, 0.1964, 0.8211, 0.1995, 0.7825, 0.2568, 0.8172, 0.1964, 0.8471, 0.1545, 0.8516, 0.1583, 0.8211, 0.1995, 0.8211, 0.1995, 0.8516, 0.1583, 0.8534, 0.1612, 0.8275, 0.204, 0.7825, 0.2568, 0.8211, 0.1995, 0.8275, 0.204, 0.7893, 0.261, 0.6415, 0.1201, 0.594, 0.1754, 0.5907, 0.1721, 0.6377, 0.1166, 0.594, 0.1754, 0.5536, 0.2264, 0.5499, 0.2233, 0.5907, 0.1721, 0.5907, 0.1721, 0.5499, 0.2233, 0.543, 0.218, 0.5841, 0.1677, 0.6377, 0.1166, 0.5907, 0.1721, 0.5841, 0.1677, 0.6322, 0.1123, 0.3486, 0.544, 0.3139, 0.474, 0.3215, 0.4733, 0.3541, 0.5419, 0.3139, 0.474, 0.2844, 0.3968, 0.3027, 0.4071, 0.3215, 0.4733, 0.3215, 0.4733, 0.3027, 0.4071, 0.313, 0.4088, 0.3301, 0.4723, 0.3541, 0.5419, 0.3215, 0.4733, 0.3301, 0.4723, 0.3625, 0.5389, 0.05902, 0.4642, 0.08121, 0.5021, 0.07743, 0.5051, 0.05513, 0.4671, 0.08121, 0.5021, 0.1094, 0.5469, 0.1054, 0.5499, 0.07743, 0.5051, 0.07743, 0.5051, 0.1054, 0.5499, 0.0983, 0.5546, 0.07024, 0.5099, 0.05513, 0.4671, 0.07743, 0.5051, 0.07024, 0.5099, 0.04821, 0.4717, 0.3446, 0.03885, 0.3032, 0.03652, 0.3134, 0.02159, 0.358, 0.02202, 0.3032, 0.03652, 0.2696, 0.0433, 0.2668, 0.03676, 0.3134, 0.02159, 0.3134, 0.02159, 0.2668, 0.03676, 0.2634, 0.03, 0.3144, 0.01382, 0.358, 0.02202, 0.3134, 0.02159, 0.3144, 0.01382, 0.3618, 0.01452, 0.828, 0.6952, 0.8344, 0.6471, 0.8463, 0.6613, 0.8448, 0.7148, 0.8344, 0.6471, 0.8269, 0.607, 0.8347, 0.6056, 0.8463, 0.6613, 0.8463, 0.6613, 0.8347, 0.6056, 0.8426, 0.6035, 0.8535, 0.6645, 0.8448, 0.7148, 0.8463, 0.6613, 0.8535, 0.6645, 0.8499, 0.7211, 0.1758, 0.09423, 0.2178, 0.05673, 0.2242, 0.06209, 0.1828, 0.09967, 0.2178, 0.05673, 0.2634, 0.03, 0.2668, 0.03676, 0.2242, 0.06209, 0.2242, 0.06209, 0.2668, 0.03676, 0.2696, 0.0433, 0.2395, 0.06554, 0.1828, 0.09967, 0.2242, 0.06209, 0.2395, 0.06554, 0.1976, 0.1046, 0.3599, 0.2918, 0.3233, 0.3459, 0.3139, 0.3423, 0.3526, 0.2863, 0.3233, 0.3459, 0.313, 0.4088, 0.3027, 0.4071, 0.3139, 0.3423, 0.3139, 0.3423, 0.3027, 0.4071, 0.2844, 0.3968, 0.3066, 0.3269, 0.3526, 0.2863, 0.3139, 0.3423, 0.3066, 0.3269, 0.346, 0.2697, 0.7731, 0.5095, 0.7318, 0.4487, 0.7423, 0.4346, 0.78, 0.4932, 0.7318, 0.4487, 0.6996, 0.3899, 0.712, 0.3789, 0.7423, 0.4346, 0.7423, 0.4346, 0.712, 0.3789, 0.723, 0.3775, 0.7483, 0.4328, 0.78, 0.4932, 0.7423, 0.4346, 0.7483, 0.4328, 0.7864, 0.4893, 0.6269, 0.6761, 0.6635, 0.7171, 0.649, 0.7176, 0.6125, 0.6811, 0.6635, 0.7171, 0.6953, 0.7432, 0.6925, 0.7488, 0.649, 0.7176, 0.649, 0.7176, 0.6925, 0.7488, 0.6902, 0.757, 0.6442, 0.7233, 0.6125, 0.6811, 0.649, 0.7176, 0.6442, 0.7233, 0.6059, 0.6867, 0.5536, 0.2264, 0.523, 0.2694, 0.5189, 0.2664, 0.5499, 0.2233, 0.523, 0.2694, 0.5027, 0.3089, 0.4988, 0.306, 0.5189, 0.2664, 0.5189, 0.2664, 0.4988, 0.306, 0.4926, 0.301, 0.5126, 0.2609, 0.5499, 0.2233, 0.5189, 0.2664, 0.5126, 0.2609, 0.543, 0.218, 0.5027, 0.3089, 0.4824, 0.3457, 0.479, 0.3429, 0.4988, 0.306, 0.4824, 0.3457, 0.4687, 0.3871, 0.4653, 0.3848, 0.479, 0.3429, 0.479, 0.3429, 0.4653, 0.3848, 0.4592, 0.3842, 0.4709, 0.34, 0.4988, 0.306, 0.479, 0.3429, 0.4709, 0.34, 0.4926, 0.301, 0.02563, 0.3114, 0.02455, 0.3413, 0.02108, 0.3415, 0.023, 0.3037, 0.02455, 0.3413, 0.02789, 0.3872, 0.02435, 0.3894, 0.02108, 0.3415, 0.02108, 0.3415, 0.02435, 0.3894, 0.01695, 0.392, 0.01366, 0.3417, 0.023, 0.3037, 0.02108, 0.3415, 0.01366, 0.3417, 0.01608, 0.3008, 0.02789, 0.3872, 0.0407, 0.4277, 0.037, 0.4304, 0.02435, 0.3894, 0.0407, 0.4277, 0.05902, 0.4642, 0.05513, 0.4671, 0.037, 0.4304, 0.037, 0.4304, 0.05513, 0.4671, 0.04821, 0.4717, 0.03041, 0.4343, 0.02435, 0.3894, 0.037, 0.4304, 0.03041, 0.4343, 0.01695, 0.392, 0.3995, 0.1763, 0.4012, 0.1371, 0.4142, 0.1224, 0.4066, 0.1783, 0.4012, 0.1371, 0.3929, 0.08964, 0.4065, 0.0715, 0.4142, 0.1224, 0.4142, 0.1224, 0.4065, 0.0715, 0.4135, 0.06644, 0.4221, 0.1201, 0.4066, 0.1783, 0.4142, 0.1224, 0.4221, 0.1201, 0.4144, 0.1803, 0.3929, 0.08964, 0.3745, 0.05613, 0.3881, 0.03815, 0.4065, 0.0715, 0.3745, 0.05613, 0.3446, 0.03885, 0.358, 0.02202, 0.3881, 0.03815, 0.3881, 0.03815, 0.358, 0.02202, 0.3618, 0.01452, 0.3936, 0.0317, 0.4065, 0.0715, 0.3881, 0.03815, 0.3936, 0.0317, 0.4135, 0.06644, 0.6953, 0.7432, 0.7324, 0.753, 0.7455, 0.7667, 0.6925, 0.7488, 0.7324, 0.753, 0.7773, 0.7517, 0.7929, 0.7679, 0.7455, 0.7667, 0.7455, 0.7667, 0.7929, 0.7679, 0.7971, 0.7747, 0.7476, 0.7743, 0.6925, 0.7488, 0.7455, 0.7667, 0.7476, 0.7743, 0.6902, 0.757, 0.7773, 0.7517, 0.8094, 0.7323, 0.8243, 0.7504, 0.7929, 0.7679, 0.8094, 0.7323, 0.828, 0.6952, 0.8448, 0.7148, 0.8243, 0.7504, 0.8243, 0.7504, 0.8448, 0.7148, 0.8499, 0.7211, 0.8297, 0.7572, 0.7929, 0.7679, 0.8243, 0.7504, 0.8297, 0.7572, 0.7971, 0.7747, 0.7204, 0.0258, 0.7365, 0.006875, 0.7381, 0.008708, 0.7221, 0.02781, 0.8393, 0.981, 0.8166, 0.9818, 0.8173, 0.976, 0.84, 0.9784, 0.84, 0.9784, 0.8173, 0.976, 0.8183, 0.9715, 0.8409, 0.9734, 0.7221, 0.02781, 0.7381, 0.008708, 0.7418, 0.01221, 0.7237, 0.02881, 0.818, 0.8012, 0.8407, 0.7916, 0.8409, 0.7959, 0.8166, 0.8023, 0.8649, 0.139, 0.8534, 0.1612, 0.8516, 0.1583, 0.8616, 0.1364, 0.8616, 0.1364, 0.8516, 0.1583, 0.8471, 0.1545, 0.8594, 0.1333, 0.8166, 0.8023, 0.8409, 0.7959, 0.8397, 0.7999, 0.8162, 0.8053, 0.6169, 0.9748, 0.6385, 0.9795, 0.6382, 0.9847, 0.6162, 0.9799, 0.4164, 0.6805, 0.4056, 0.6582, 0.41, 0.6555, 0.421, 0.6776, 0.421, 0.6776, 0.41, 0.6555, 0.4164, 0.6529, 0.4271, 0.6752, 0.6162, 0.9799, 0.6382, 0.9847, 0.6367, 0.9908, 0.6148, 0.9855, 0.2622, 0.766, 0.2763, 0.786, 0.2726, 0.7887, 0.2584, 0.7687, 0.6384, 0.8088, 0.6164, 0.8102, 0.6158, 0.8057, 0.6382, 0.8043, 0.6382, 0.8043, 0.6158, 0.8057, 0.6149, 0.7999, 0.6374, 0.7981, 0.2584, 0.7687, 0.2726, 0.7887, 0.2676, 0.7927, 0.2528, 0.7728, 0.7346, 0.9421, 0.7365, 0.9623, 0.7187, 0.9648, 0.7163, 0.9447, 0.7365, 0.9623, 0.7444, 0.9673, 0.7347, 0.9695, 0.7187, 0.9648, 0.7187, 0.9648, 0.7347, 0.9695, 0.7307, 0.9739, 0.7151, 0.9693, 0.7163, 0.9447, 0.7187, 0.9648, 0.7151, 0.9693, 0.7101, 0.9513, 0.5356, 0.928, 0.5382, 0.9504, 0.5204, 0.9506, 0.5171, 0.9279, 0.5382, 0.9504, 0.5461, 0.9579, 0.5368, 0.9591, 0.5204, 0.9506, 0.5204, 0.9506, 0.5368, 0.9591, 0.5327, 0.9631, 0.5168, 0.9548, 0.5171, 0.9279, 0.5204, 0.9506, 0.5168, 0.9548, 0.5113, 0.936, 0.6164, 0.8102, 0.575, 0.8132, 0.5728, 0.8092, 0.6158, 0.8057, 0.575, 0.8132, 0.5423, 0.816, 0.5325, 0.8136, 0.5728, 0.8092, 0.5728, 0.8092, 0.5325, 0.8136, 0.5287, 0.8091, 0.571, 0.8039, 0.6158, 0.8057, 0.5728, 0.8092, 0.571, 0.8039, 0.6149, 0.7999, 0.7444, 0.9673, 0.7772, 0.9694, 0.775, 0.9734, 0.7347, 0.9695, 0.7772, 0.9694, 0.8183, 0.9715, 0.8173, 0.976, 0.775, 0.9734, 0.775, 0.9734, 0.8173, 0.976, 0.8166, 0.9818, 0.773, 0.9786, 0.7347, 0.9695, 0.775, 0.9734, 0.773, 0.9786, 0.7307, 0.9739, 0.7337, 0.8217, 0.7741, 0.8133, 0.7753, 0.8162, 0.7368, 0.8251, 0.7741, 0.8133, 0.818, 0.8012, 0.8166, 0.8023, 0.7753, 0.8162, 0.7753, 0.8162, 0.8166, 0.8023, 0.8162, 0.8053, 0.7756, 0.817, 0.7368, 0.8251, 0.7753, 0.8162, 0.7756, 0.817, 0.7459, 0.8268, 0.6148, 0.9855, 0.5727, 0.9745, 0.5749, 0.9696, 0.6162, 0.9799, 0.5727, 0.9745, 0.5327, 0.9631, 0.5368, 0.9591, 0.5749, 0.9696, 0.5749, 0.9696, 0.5368, 0.9591, 0.5461, 0.9579, 0.577, 0.9653, 0.6162, 0.9799, 0.5749, 0.9696, 0.577, 0.9653, 0.6169, 0.9748, 0.6148, 0.9855, 0.6126, 0.9931, 0.5706, 0.9812, 0.5727, 0.9745, 0.8174, 0.7986, 0.818, 0.8012, 0.7741, 0.8133, 0.7728, 0.8066, 0.7728, 0.8066, 0.7741, 0.8133, 0.7337, 0.8217, 0.7312, 0.8155, 0.5727, 0.9745, 0.5706, 0.9812, 0.5298, 0.9691, 0.5327, 0.9631, 0.7459, 0.8268, 0.7382, 0.8341, 0.7205, 0.8338, 0.7368, 0.8251, 0.7382, 0.8341, 0.7355, 0.8563, 0.7185, 0.8573, 0.7205, 0.8338, 0.7205, 0.8338, 0.7185, 0.8573, 0.7136, 0.8487, 0.7173, 0.8295, 0.7368, 0.8251, 0.7205, 0.8338, 0.7173, 0.8295, 0.7337, 0.8217, 0.4731, 0.4937, 0.5024, 0.5234, 0.5001, 0.5385, 0.4733, 0.5107, 0.5024, 0.5234, 0.5317, 0.5502, 0.5304, 0.5616, 0.5001, 0.5385, 0.5001, 0.5385, 0.5304, 0.5616, 0.5233, 0.5683, 0.4932, 0.5438, 0.4733, 0.5107, 0.5001, 0.5385, 0.4932, 0.5438, 0.4663, 0.5157, 0.1281, 0.187, 0.1115, 0.2071, 0.1029, 0.1943, 0.1187, 0.1764, 0.1115, 0.2071, 0.09363, 0.2257, 0.08612, 0.2123, 0.1029, 0.1943, 0.1029, 0.1943, 0.08612, 0.2123, 0.07978, 0.205, 0.09724, 0.1874, 0.1187, 0.1764, 0.1029, 0.1943, 0.09724, 0.1874, 0.1118, 0.17, 0.6169, 0.9748, 0.617, 0.9656, 0.6384, 0.9704, 0.6385, 0.9795, 0.617, 0.9656, 0.6167, 0.9396, 0.6376, 0.944, 0.6384, 0.9704, 0.4089, 0.6863, 0.387, 0.7032, 0.3756, 0.6809, 0.3979, 0.6638, 0.4164, 0.6805, 0.4089, 0.6863, 0.3979, 0.6638, 0.4056, 0.6582, 0.8162, 0.8053, 0.8162, 0.815, 0.7754, 0.8258, 0.7756, 0.817, 0.8162, 0.815, 0.8162, 0.842, 0.7755, 0.8497, 0.7754, 0.8258, 0.7754, 0.8258, 0.7755, 0.8497, 0.7355, 0.8563, 0.7382, 0.8341, 0.7756, 0.817, 0.7754, 0.8258, 0.7382, 0.8341, 0.7459, 0.8268, 0.8177, 0.9418, 0.8167, 0.8925, 0.8381, 0.8902, 0.8393, 0.9424, 0.8167, 0.8925, 0.8162, 0.842, 0.8376, 0.8369, 0.8381, 0.8902, 0.8001, 0.06995, 0.8352, 0.1075, 0.8215, 0.1273, 0.7849, 0.08825, 0.7641, 0.03384, 0.8001, 0.06995, 0.7849, 0.08825, 0.7471, 0.05099, 0.6161, 0.8414, 0.6167, 0.8905, 0.5756, 0.8874, 0.5743, 0.8419, 0.6167, 0.8905, 0.6167, 0.9396, 0.5763, 0.9333, 0.5756, 0.8874, 0.5756, 0.8874, 0.5763, 0.9333, 0.5356, 0.928, 0.5335, 0.8841, 0.5743, 0.8419, 0.5756, 0.8874, 0.5335, 0.8841, 0.5328, 0.8414, 0.231, 0.3049, 0.2088, 0.3316, 0.1824, 0.2977, 0.2048, 0.2702, 0.2088, 0.3316, 0.185, 0.3598, 0.1575, 0.3241, 0.1824, 0.2977, 0.1824, 0.2977, 0.1575, 0.3241, 0.1322, 0.2887, 0.1554, 0.2641, 0.2048, 0.2702, 0.1824, 0.2977, 0.1554, 0.2641, 0.1768, 0.2379, 0.6669, 0.1439, 0.7081, 0.183, 0.6641, 0.2413, 0.6206, 0.2006, 0.7081, 0.183, 0.7482, 0.2261, 0.7047, 0.2821, 0.6641, 0.2413, 0.6641, 0.2413, 0.7047, 0.2821, 0.6705, 0.339, 0.6236, 0.2959, 0.6206, 0.2006, 0.6641, 0.2413, 0.6236, 0.2959, 0.5798, 0.2523, 0.5321, 0.3324, 0.571, 0.375, 0.5542, 0.4118, 0.5104, 0.3701, 0.571, 0.375, 0.6135, 0.4219, 0.5913, 0.4599, 0.5542, 0.4118, 0.5542, 0.4118, 0.5913, 0.4599, 0.568, 0.4934, 0.5316, 0.4499, 0.5104, 0.3701, 0.5542, 0.4118, 0.5316, 0.4499, 0.4923, 0.4103, 0.7136, 0.8487, 0.7062, 0.8994, 0.6775, 0.8956, 0.6788, 0.8541, 0.7062, 0.8994, 0.7101, 0.9513, 0.6766, 0.9374, 0.6775, 0.8956, 0.6775, 0.8956, 0.6766, 0.9374, 0.654, 0.9237, 0.6501, 0.8919, 0.6788, 0.8541, 0.6775, 0.8956, 0.6501, 0.8919, 0.6552, 0.8614, 0.5438, 0.6117, 0.5326, 0.6192, 0.521, 0.598, 0.5318, 0.5902, 0.1006, 0.1605, 0.1118, 0.17, 0.09724, 0.1874, 0.08612, 0.1785, 0.08612, 0.1785, 0.09724, 0.1874, 0.07978, 0.205, 0.06813, 0.1936, 0.5318, 0.5902, 0.521, 0.598, 0.5125, 0.5764, 0.5233, 0.5683, 0.3486, 0.544, 0.34, 0.5504, 0.3032, 0.4812, 0.3139, 0.474, 0.34, 0.5504, 0.3144, 0.5691, 0.2757, 0.5022, 0.3032, 0.4812, 0.3032, 0.4812, 0.2757, 0.5022, 0.2374, 0.4443, 0.2643, 0.4197, 0.3139, 0.474, 0.3032, 0.4812, 0.2643, 0.4197, 0.2844, 0.3968, 0.5798, 0.2523, 0.6236, 0.2959, 0.5921, 0.339, 0.5514, 0.2945, 0.6236, 0.2959, 0.6705, 0.339, 0.6402, 0.3826, 0.5921, 0.339, 0.5921, 0.339, 0.6402, 0.3826, 0.6135, 0.4219, 0.571, 0.375, 0.5514, 0.2945, 0.5921, 0.339, 0.571, 0.375, 0.5321, 0.3324, 0.2844, 0.3968, 0.2643, 0.4197, 0.2324, 0.3712, 0.2546, 0.3438, 0.2643, 0.4197, 0.2374, 0.4443, 0.2079, 0.3995, 0.2324, 0.3712, 0.2324, 0.3712, 0.2079, 0.3995, 0.185, 0.3598, 0.2088, 0.3316, 0.2546, 0.3438, 0.2324, 0.3712, 0.2088, 0.3316, 0.231, 0.3049, 0.4923, 0.4103, 0.5316, 0.4499, 0.5132, 0.4903, 0.4789, 0.4547, 0.5316, 0.4499, 0.568, 0.4934, 0.5465, 0.5257, 0.5132, 0.4903, 0.5132, 0.4903, 0.5465, 0.5257, 0.5317, 0.5502, 0.5024, 0.5234, 0.4789, 0.4547, 0.5132, 0.4903, 0.5024, 0.5234, 0.4731, 0.4937, 0.1768, 0.2379, 0.1554, 0.2641, 0.1303, 0.2319, 0.1492, 0.2087, 0.1554, 0.2641, 0.1322, 0.2887, 0.1099, 0.2536, 0.1303, 0.2319, 0.1303, 0.2319, 0.1099, 0.2536, 0.09363, 0.2257, 0.1115, 0.2071, 0.1492, 0.2087, 0.1303, 0.2319, 0.1115, 0.2071, 0.1281, 0.187, 0.4687, 0.3871, 0.4738, 0.3921, 0.4661, 0.4362, 0.4619, 0.4314, 0.4738, 0.3921, 0.4923, 0.4103, 0.4789, 0.4547, 0.4661, 0.4362, 0.4661, 0.4362, 0.4789, 0.4547, 0.4731, 0.4937, 0.4636, 0.4763, 0.4619, 0.4314, 0.4661, 0.4362, 0.4636, 0.4763, 0.4597, 0.4646, 0.5536, 0.2264, 0.5596, 0.2319, 0.5295, 0.2749, 0.523, 0.2694, 0.5596, 0.2319, 0.5798, 0.2523, 0.5514, 0.2945, 0.5295, 0.2749, 0.5295, 0.2749, 0.5514, 0.2945, 0.5321, 0.3324, 0.5089, 0.314, 0.523, 0.2694, 0.5295, 0.2749, 0.5089, 0.314, 0.5027, 0.3089, 0.7307, 0.9739, 0.7284, 0.9807, 0.7118, 0.9749, 0.7151, 0.9693, 0.5267, 0.8024, 0.5287, 0.8091, 0.5132, 0.8135, 0.5103, 0.8078, 0.5103, 0.8078, 0.5132, 0.8135, 0.5083, 0.831, 0.5021, 0.8162, 0.7151, 0.9693, 0.7118, 0.9749, 0.7036, 0.9662, 0.7101, 0.9513, 0.5027, 0.3089, 0.5089, 0.314, 0.4883, 0.3511, 0.4824, 0.3457, 0.5089, 0.314, 0.5321, 0.3324, 0.5104, 0.3701, 0.4883, 0.3511, 0.4883, 0.3511, 0.5104, 0.3701, 0.4923, 0.4103, 0.4738, 0.3921, 0.4824, 0.3457, 0.4883, 0.3511, 0.4738, 0.3921, 0.4687, 0.3871, 0.6415, 0.1201, 0.6472, 0.1253, 0.5999, 0.181, 0.594, 0.1754, 0.6472, 0.1253, 0.6669, 0.1439, 0.6206, 0.2006, 0.5999, 0.181, 0.5999, 0.181, 0.6206, 0.2006, 0.5798, 0.2523, 0.5596, 0.2319, 0.594, 0.1754, 0.5999, 0.181, 0.5596, 0.2319, 0.5536, 0.2264, 0.6164, 0.8102, 0.6166, 0.8173, 0.5746, 0.8197, 0.575, 0.8132, 0.6166, 0.8173, 0.6161, 0.8414, 0.5743, 0.8419, 0.5746, 0.8197, 0.5746, 0.8197, 0.5743, 0.8419, 0.5328, 0.8414, 0.5342, 0.8211, 0.575, 0.8132, 0.5746, 0.8197, 0.5342, 0.8211, 0.5423, 0.816, 0.8183, 0.9715, 0.8177, 0.966, 0.8401, 0.9672, 0.8409, 0.9734, 0.8177, 0.966, 0.8177, 0.9418, 0.8393, 0.9424, 0.8401, 0.9672, 0.7467, 0.01632, 0.7641, 0.03384, 0.7471, 0.05099, 0.7285, 0.03282, 0.7418, 0.01221, 0.7467, 0.01632, 0.7285, 0.03282, 0.7237, 0.02881, 0.4597, 0.4646, 0.4636, 0.4763, 0.4609, 0.4945, 0.4572, 0.4737, 0.4636, 0.4763, 0.4731, 0.4937, 0.4733, 0.5107, 0.4609, 0.4945, 0.4609, 0.4945, 0.4733, 0.5107, 0.4663, 0.5157, 0.4544, 0.4999, 0.4572, 0.4737, 0.4609, 0.4945, 0.4544, 0.4999, 0.4505, 0.4784, 0.7355, 0.8563, 0.734, 0.8997, 0.7154, 0.9008, 0.7185, 0.8573, 0.734, 0.8997, 0.7346, 0.9421, 0.7163, 0.9447, 0.7154, 0.9008, 0.7154, 0.9008, 0.7163, 0.9447, 0.7101, 0.9513, 0.7062, 0.8994, 0.7185, 0.8573, 0.7154, 0.9008, 0.7062, 0.8994, 0.7136, 0.8487, 0.09363, 0.2257, 0.06421, 0.2586, 0.05736, 0.2433, 0.08612, 0.2123, 0.06421, 0.2586, 0.0408, 0.2889, 0.03565, 0.2738, 0.05736, 0.2433, 0.05736, 0.2433, 0.03565, 0.2738, 0.03007, 0.2678, 0.05122, 0.2371, 0.08612, 0.2123, 0.05736, 0.2433, 0.05122, 0.2371, 0.07978, 0.205, 0.6167, 0.9396, 0.6167, 0.8905, 0.6382, 0.8923, 0.6376, 0.944, 0.6167, 0.8905, 0.6161, 0.8414, 0.6376, 0.8407, 0.6382, 0.8923, 0.3449, 0.7355, 0.3029, 0.7667, 0.2887, 0.7463, 0.3319, 0.7141, 0.387, 0.7032, 0.3449, 0.7355, 0.3319, 0.7141, 0.3756, 0.6809, 0.8162, 0.842, 0.8167, 0.8925, 0.7754, 0.8963, 0.7755, 0.8497, 0.8167, 0.8925, 0.8177, 0.9418, 0.7761, 0.9413, 0.7754, 0.8963, 0.7754, 0.8963, 0.7761, 0.9413, 0.7346, 0.9421, 0.734, 0.8997, 0.7755, 0.8497, 0.7754, 0.8963, 0.734, 0.8997, 0.7355, 0.8563, 0.5423, 0.816, 0.5342, 0.8211, 0.5167, 0.8179, 0.5325, 0.8136, 0.5342, 0.8211, 0.5328, 0.8414, 0.5145, 0.8377, 0.5167, 0.8179, 0.5167, 0.8179, 0.5145, 0.8377, 0.5083, 0.831, 0.5132, 0.8135, 0.5325, 0.8136, 0.5167, 0.8179, 0.5132, 0.8135, 0.5287, 0.8091, 0.185, 0.3598, 0.1357, 0.4025, 0.1126, 0.3667, 0.1575, 0.3241, 0.1357, 0.4025, 0.08853, 0.4414, 0.0676, 0.4049, 0.1126, 0.3667, 0.1126, 0.3667, 0.0676, 0.4049, 0.0526, 0.3656, 0.0916, 0.3292, 0.1575, 0.3241, 0.1126, 0.3667, 0.0916, 0.3292, 0.1322, 0.2887, 0.5233, 0.5683, 0.5125, 0.5764, 0.4804, 0.5526, 0.4932, 0.5438, 0.06813, 0.1936, 0.07978, 0.205, 0.05122, 0.2371, 0.04191, 0.2264, 0.04191, 0.2264, 0.05122, 0.2371, 0.03007, 0.2678, 0.01897, 0.2583, 0.4932, 0.5438, 0.4804, 0.5526, 0.4541, 0.5221, 0.4663, 0.5157, 0.3144, 0.5691, 0.2661, 0.6054, 0.2255, 0.5415, 0.2757, 0.5022, 0.2661, 0.6054, 0.2196, 0.6409, 0.1775, 0.5788, 0.2255, 0.5415, 0.2255, 0.5415, 0.1775, 0.5788, 0.1398, 0.5238, 0.1883, 0.4853, 0.2757, 0.5022, 0.2255, 0.5415, 0.1883, 0.4853, 0.2374, 0.4443, 0.2374, 0.4443, 0.1883, 0.4853, 0.1596, 0.4405, 0.2079, 0.3995, 0.1883, 0.4853, 0.1398, 0.5238, 0.1116, 0.4792, 0.1596, 0.4405, 0.1596, 0.4405, 0.1116, 0.4792, 0.08853, 0.4414, 0.1357, 0.4025, 0.2079, 0.3995, 0.1596, 0.4405, 0.1357, 0.4025, 0.185, 0.3598, 0.1322, 0.2887, 0.0916, 0.3292, 0.07642, 0.29, 0.1099, 0.2536, 0.0916, 0.3292, 0.0526, 0.3656, 0.04572, 0.3227, 0.07642, 0.29, 0.07642, 0.29, 0.04572, 0.3227, 0.0408, 0.2889, 0.06421, 0.2586, 0.1099, 0.2536, 0.07642, 0.29, 0.06421, 0.2586, 0.09363, 0.2257, 0.654, 0.9237, 0.6478, 0.9303, 0.6388, 0.8904, 0.6501, 0.8919, 0.446, 0.852, 0.452, 0.8588, 0.448, 0.8911, 0.4365, 0.8924, 0.4365, 0.8924, 0.448, 0.8911, 0.453, 0.9221, 0.4471, 0.9302, 0.6501, 0.8919, 0.6388, 0.8904, 0.6496, 0.8532, 0.6552, 0.8614, 0.5083, 0.831, 0.5057, 0.8837, 0.476, 0.8876, 0.4751, 0.8451, 0.5057, 0.8837, 0.5113, 0.936, 0.4768, 0.9299, 0.476, 0.8876, 0.476, 0.8876, 0.4768, 0.9299, 0.453, 0.9221, 0.448, 0.8911, 0.4751, 0.8451, 0.476, 0.8876, 0.448, 0.8911, 0.452, 0.8588, 0.5113, 0.936, 0.5051, 0.9521, 0.4746, 0.9466, 0.4768, 0.9299, 0.7068, 0.8328, 0.7136, 0.8487, 0.6788, 0.8541, 0.6768, 0.8376, 0.6768, 0.8376, 0.6788, 0.8541, 0.6552, 0.8614, 0.6496, 0.8532, 0.4768, 0.9299, 0.4746, 0.9466, 0.4471, 0.9302, 0.453, 0.9221, 0.7101, 0.9513, 0.7036, 0.9662, 0.6739, 0.9532, 0.6766, 0.9374, 0.5021, 0.8162, 0.5083, 0.831, 0.4751, 0.8451, 0.4726, 0.8291, 0.4726, 0.8291, 0.4751, 0.8451, 0.452, 0.8588, 0.446, 0.852, 0.6766, 0.9374, 0.6739, 0.9532, 0.6478, 0.9303, 0.654, 0.9237, 0.3756, 0.6809, 0.3319, 0.7141, 0.3043, 0.6679, 0.3501, 0.6337, 0.3319, 0.7141, 0.2887, 0.7463, 0.2596, 0.7016, 0.3043, 0.6679, 0.3043, 0.6679, 0.2596, 0.7016, 0.2196, 0.6409, 0.2661, 0.6054, 0.3501, 0.6337, 0.3043, 0.6679, 0.2661, 0.6054, 0.3144, 0.5691, 0.7237, 0.02881, 0.7285, 0.03282, 0.6937, 0.07258, 0.6882, 0.06767, 0.7285, 0.03282, 0.7471, 0.05099, 0.7129, 0.09061, 0.6937, 0.07258, 0.6937, 0.07258, 0.7129, 0.09061, 0.6669, 0.1439, 0.6472, 0.1253, 0.6882, 0.06767, 0.6937, 0.07258, 0.6472, 0.1253, 0.6415, 0.1201, 0.4056, 0.6582, 0.3979, 0.6638, 0.3743, 0.6163, 0.3828, 0.6105, 0.3979, 0.6638, 0.3756, 0.6809, 0.3501, 0.6337, 0.3743, 0.6163, 0.3743, 0.6163, 0.3501, 0.6337, 0.3144, 0.5691, 0.34, 0.5504, 0.3828, 0.6105, 0.3743, 0.6163, 0.34, 0.5504, 0.3486, 0.544, 0.7471, 0.05099, 0.7849, 0.08825, 0.7524, 0.1284, 0.7129, 0.09061, 0.7849, 0.08825, 0.8215, 0.1273, 0.7907, 0.1689, 0.7524, 0.1284, 0.7524, 0.1284, 0.7907, 0.1689, 0.7482, 0.2261, 0.7081, 0.183, 0.7129, 0.09061, 0.7524, 0.1284, 0.7081, 0.183, 0.6669, 0.1439, 0.4056, 0.6582, 0.3828, 0.6105, 0.388, 0.608, 0.41, 0.6555, 0.3828, 0.6105, 0.3486, 0.544, 0.3541, 0.5419, 0.388, 0.608, 0.388, 0.608, 0.3541, 0.5419, 0.3625, 0.5389, 0.3952, 0.6052, 0.41, 0.6555, 0.388, 0.608, 0.3952, 0.6052, 0.4164, 0.6529, 0.7237, 0.02881, 0.6882, 0.06767, 0.6857, 0.06557, 0.7221, 0.02781, 0.6882, 0.06767, 0.6415, 0.1201, 0.6377, 0.1166, 0.6857, 0.06557, 0.6857, 0.06557, 0.6377, 0.1166, 0.6322, 0.1123, 0.6826, 0.06281, 0.7221, 0.02781, 0.6857, 0.06557, 0.6826, 0.06281, 0.7204, 0.0258, 0.6996, 0.3899, 0.7315, 0.3151, 0.7389, 0.3153, 0.712, 0.3789, 0.7315, 0.3151, 0.7774, 0.2543, 0.7825, 0.2568, 0.7389, 0.3153, 0.7389, 0.3153, 0.7825, 0.2568, 0.7893, 0.261, 0.7474, 0.3182, 0.712, 0.3789, 0.7389, 0.3153, 0.7474, 0.3182, 0.723, 0.3775, 0.1094, 0.5469, 0.1479, 0.6016, 0.1438, 0.6043, 0.1054, 0.5499, 0.1479, 0.6016, 0.191, 0.6629, 0.1869, 0.6657, 0.1438, 0.6043, 0.1438, 0.6043, 0.1869, 0.6657, 0.1801, 0.6702, 0.1368, 0.609, 0.1054, 0.5499, 0.1438, 0.6043, 0.1368, 0.609, 0.0983, 0.5546, 0.543, 0.218, 0.5321, 0.2104, 0.5733, 0.1588, 0.5841, 0.1677, 0.08632, 0.5629, 0.0983, 0.5546, 0.1368, 0.609, 0.1253, 0.6173, 0.1253, 0.6173, 0.1368, 0.609, 0.1801, 0.6702, 0.1691, 0.6779, 0.5841, 0.1677, 0.5733, 0.1588, 0.6242, 0.1049, 0.6322, 0.1123, 0.8215, 0.1273, 0.8407, 0.1476, 0.8105, 0.1895, 0.7907, 0.1689, 0.8407, 0.1476, 0.8471, 0.1545, 0.8172, 0.1964, 0.8105, 0.1895, 0.8105, 0.1895, 0.8172, 0.1964, 0.7774, 0.2543, 0.7702, 0.2481, 0.7907, 0.1689, 0.8105, 0.1895, 0.7702, 0.2481, 0.7482, 0.2261, 0.8534, 0.1612, 0.8598, 0.1635, 0.8356, 0.2083, 0.8275, 0.204, 0.4266, 0.6483, 0.4164, 0.6529, 0.3952, 0.6052, 0.4069, 0.5996, 0.4069, 0.5996, 0.3952, 0.6052, 0.3625, 0.5389, 0.3761, 0.5349, 0.8275, 0.204, 0.8356, 0.2083, 0.8005, 0.2683, 0.7893, 0.261, 0.2887, 0.7463, 0.2682, 0.7618, 0.2383, 0.7183, 0.2596, 0.7016, 0.2682, 0.7618, 0.2622, 0.766, 0.232, 0.7229, 0.2383, 0.7183, 0.2383, 0.7183, 0.232, 0.7229, 0.191, 0.6629, 0.1974, 0.6582, 0.2596, 0.7016, 0.2383, 0.7183, 0.1974, 0.6582, 0.2196, 0.6409, 0.5589, 0.5928, 0.5891, 0.6305, 0.5778, 0.6388, 0.55, 0.605, 0.5891, 0.6305, 0.6269, 0.6761, 0.6125, 0.6811, 0.5778, 0.6388, 0.5778, 0.6388, 0.6125, 0.6811, 0.6059, 0.6867, 0.5709, 0.6446, 0.55, 0.605, 0.5778, 0.6388, 0.5709, 0.6446, 0.5438, 0.6117, 0.8269, 0.607, 0.8097, 0.565, 0.8147, 0.5484, 0.8347, 0.6056, 0.8097, 0.565, 0.7731, 0.5095, 0.78, 0.4932, 0.8147, 0.5484, 0.8147, 0.5484, 0.78, 0.4932, 0.7864, 0.4893, 0.821, 0.5441, 0.8347, 0.6056, 0.8147, 0.5484, 0.821, 0.5441, 0.8426, 0.6035, 0.4144, 0.1803, 0.3919, 0.2364, 0.3851, 0.2313, 0.4066, 0.1783, 0.3919, 0.2364, 0.3599, 0.2918, 0.3526, 0.2863, 0.3851, 0.2313, 0.3851, 0.2313, 0.3526, 0.2863, 0.346, 0.2697, 0.3809, 0.2153, 0.4066, 0.1783, 0.3851, 0.2313, 0.3809, 0.2153, 0.3995, 0.1763, 0.1118, 0.17, 0.1393, 0.1367, 0.1461, 0.1427, 0.1187, 0.1764, 0.1393, 0.1367, 0.1758, 0.09423, 0.1828, 0.09967, 0.1461, 0.1427, 0.1461, 0.1427, 0.1828, 0.09967, 0.1976, 0.1046, 0.1582, 0.1506, 0.1187, 0.1764, 0.1461, 0.1427, 0.1582, 0.1506, 0.1281, 0.187, 0.1118, 0.17, 0.1006, 0.1605, 0.1279, 0.1269, 0.1393, 0.1367, 0.5326, 0.6192, 0.5438, 0.6117, 0.5709, 0.6446, 0.5598, 0.6535, 0.5598, 0.6535, 0.5709, 0.6446, 0.6059, 0.6867, 0.5959, 0.6973, 0.1393, 0.1367, 0.1279, 0.1269, 0.1651, 0.08437, 0.1758, 0.09423, 0.231, 0.3049, 0.2048, 0.2702, 0.2446, 0.2197, 0.2698, 0.255, 0.2048, 0.2702, 0.1768, 0.2379, 0.2155, 0.1901, 0.2446, 0.2197, 0.2446, 0.2197, 0.2155, 0.1901, 0.2652, 0.1307, 0.2949, 0.1565, 0.2698, 0.255, 0.2446, 0.2197, 0.2949, 0.1565, 0.3177, 0.1917, 0.723, 0.3775, 0.7388, 0.3781, 0.7629, 0.4264, 0.7483, 0.4328, 0.3304, 0.4098, 0.313, 0.4088, 0.3233, 0.3459, 0.3371, 0.3528, 0.3371, 0.3528, 0.3233, 0.3459, 0.3599, 0.2918, 0.3726, 0.2997, 0.7483, 0.4328, 0.7629, 0.4264, 0.7999, 0.4818, 0.7864, 0.4893, 0.6629, 0.4792, 0.6756, 0.4382, 0.7174, 0.4844, 0.6969, 0.5269, 0.6756, 0.4382, 0.6996, 0.3899, 0.7318, 0.4487, 0.7174, 0.4844, 0.7174, 0.4844, 0.7318, 0.4487, 0.7731, 0.5095, 0.7649, 0.5467, 0.6969, 0.5269, 0.7174, 0.4844, 0.7649, 0.5467, 0.7485, 0.5904, 0.6105, 0.5434, 0.6379, 0.5114, 0.6727, 0.5637, 0.6452, 0.5931, 0.6379, 0.5114, 0.6629, 0.4792, 0.6969, 0.5269, 0.6727, 0.5637, 0.6727, 0.5637, 0.6969, 0.5269, 0.7485, 0.5904, 0.7251, 0.6267, 0.6452, 0.5931, 0.6727, 0.5637, 0.7251, 0.6267, 0.6941, 0.6526, 0.2844, 0.3968, 0.2546, 0.3438, 0.2906, 0.2945, 0.3066, 0.3269, 0.2546, 0.3438, 0.231, 0.3049, 0.2698, 0.255, 0.2906, 0.2945, 0.2906, 0.2945, 0.2698, 0.255, 0.3177, 0.1917, 0.3345, 0.234, 0.3066, 0.3269, 0.2906, 0.2945, 0.3345, 0.234, 0.346, 0.2697, 0.5589, 0.5928, 0.5816, 0.5717, 0.6144, 0.6154, 0.5891, 0.6305, 0.5816, 0.5717, 0.6105, 0.5434, 0.6452, 0.5931, 0.6144, 0.6154, 0.6144, 0.6154, 0.6452, 0.5931, 0.6941, 0.6526, 0.6569, 0.6679, 0.5891, 0.6305, 0.6144, 0.6154, 0.6569, 0.6679, 0.6269, 0.6761, 0.1768, 0.2379, 0.1492, 0.2087, 0.1839, 0.1665, 0.2155, 0.1901, 0.1492, 0.2087, 0.1281, 0.187, 0.1582, 0.1506, 0.1839, 0.1665, 0.1839, 0.1665, 0.1582, 0.1506, 0.1976, 0.1046, 0.2291, 0.1143, 0.2155, 0.1901, 0.1839, 0.1665, 0.2291, 0.1143, 0.2652, 0.1307])
me_cube.materials.append(mat_material)
me_cube.use_remesh_preserve_volume = False
me_cube.use_remesh_preserve_attributes = False
me_cube.use_mirror_vertex_groups = False
me_cube.update()

# ---- objects
ob_cube = bpy.data.objects.new('Cube', me_cube)

# ---- transforms, parenting, visibility, modifiers, constraints
ob_cube.location = (0.0, 0.0, 0.0)
ob_cube.lock_rotations_4d = False
ob_cube.empty_display_type = 'ARROWS'
ob_cube.lineart.crease_threshold = 0.0

# ---- collection membership
col_collection.objects.link(ob_cube)

# ---- scene / render settings (as saved in the file)
scene.frame_start = 1; scene.frame_end = 250; scene.frame_set(0)
scene.render.engine = 'BLENDER_EEVEE_NEXT'
scene.cycles.use_denoising = False
scene.cycles.samples = 128
scene.cycles.sampling_pattern = 'TABULATED_SOBOL'
scene.cycles.use_adaptive_sampling = False
scene.cycles.use_light_tree = False
scene.view_settings.view_transform = 'Filmic'
bpy.context.view_layer.update()

# ---- added for rendering (the .blend has no active camera and no usable light): camera, sun
cam_auto = bpy.data.cameras.new('AutoCamera')
cam_auto.lens = 50.0
cam_auto.sensor_width = 36.0
cam_auto.clip_end = 1000.0
ob_auto_camera = bpy.data.objects.new('AutoCamera', cam_auto)
scene.collection.objects.link(ob_auto_camera)
ob_auto_camera.location = (1.10188, -1.08116, 0.788111)
ob_auto_camera.rotation_euler = (1.09748, -7.21219e-08, 0.694738)
scene.camera = ob_auto_camera
light_auto_sun = bpy.data.lights.new('AutoSun', 'SUN')
light_auto_sun.energy = 3.0
light_auto_sun.angle = 0.0523599
ob_auto_sun = bpy.data.objects.new('AutoSun', light_auto_sun)
scene.collection.objects.link(ob_auto_sun)
ob_auto_sun.rotation_euler = (0.872665, 0.174533, 0.523599)
bpy.context.view_layer.update()
